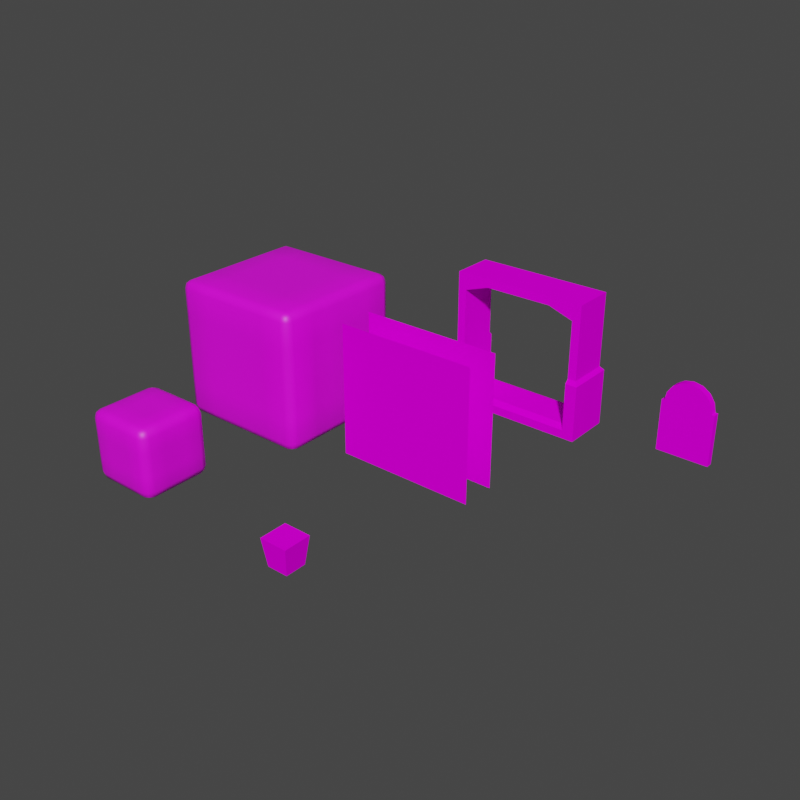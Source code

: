 # Source: C12L1_props.blend  (saved by Blender 3.5.10; exported with 4.5.12 LTS)
import bpy
from mathutils import Matrix  # noqa: F401  (used for matrix-valued properties, if any)

bpy.ops.wm.read_factory_settings(use_empty=True)
scene = bpy.context.scene
scene.name = 'Scene'

# ---- collections
col_collection = bpy.data.collections.new('Collection'); scene.collection.children.link(col_collection)

# ---- images (referenced by path relative to the original .blend; pixels are not part of the script)
import os
ASSET_DIR = os.environ.get("B2B_ASSET_DIR", "")  # directory of the original .blend (textures are referenced by path, not embedded)
HERE = os.path.dirname(os.path.abspath(__file__))  # packed textures are extracted next to this script under _unpacked/

def load_image(name, relpath, width, height, colorspace="sRGB"):
    """Load a texture the original file referenced (path relative to the .blend, or extracted next to this script)."""
    p = next((c for c in (os.path.join(HERE, relpath), os.path.join(ASSET_DIR, relpath)) if relpath and os.path.exists(c)), "")
    if p:
        img = bpy.data.images.load(p, check_existing=True)
        img.name = name
    else:  # same state as the original file: an image datablock whose file is absent (Cycles renders it pink)
        img = bpy.data.images.new(name, width, height)
        img.source = "FILE"
        img.filepath = "//" + (relpath or name)
    img.colorspace_settings.name = colorspace
    return img
img_tx_fleshgoop_png = load_image('tx_fleshGoop.png', 'tx_fleshGoop.png', 1024, 1024, 'sRGB')
img_basaltkit_2_png = load_image('basaltkit_2.png', 'BasaltKit/basaltkit_2.png', 1024, 1024, 'sRGB')
img_basaltkit_1_png = load_image('basaltkit_1.png', 'BasaltKit/basaltkit_1.png', 1024, 1024, 'sRGB')
img_basaltkit_2_png_001 = load_image('basaltkit_2.png.001', 'BasaltKit/basaltkit_2.png', 1024, 1024, 'sRGB')
img_tx_basaltfloor_png = load_image('tx_basaltfloor.png', 'tx_basaltfloor.png', 1024, 1024, 'sRGB')
img_slatekit_2_png = load_image('slateKit_2.png', 'SlateKit/slateKit_2.png', 1024, 1024, 'sRGB')
img_uv_gravestone_png = load_image('uv_gravestone.png', 'uv_gravestone.png', 1024, 1024, 'sRGB')

# ---- materials (node trees are filled in below, after node groups)
mat_material = bpy.data.materials.new('Material')
mat_material.alpha_threshold = 0.0
mat_material.use_transparent_shadow = False
mat_material.roughness = 0.5
mat_material.line_color = (0.0, 0.0, 0.0, 1.0)
mat_uv_basaltkit_2 = bpy.data.materials.new('uv_basaltkit_2')
mat_uv_basaltkit_2.use_transparent_shadow = False
mat_uv_basaltkit_1 = bpy.data.materials.new('uv_basaltkit_1')
mat_uv_basaltkit_1.use_transparent_shadow = False
mat_uv_basaltkit_2_001 = bpy.data.materials.new('uv_basaltkit_2.001')
mat_uv_basaltkit_2_001.use_transparent_shadow = False
mat_uv_flagstones_c12 = bpy.data.materials.new('uv_flagstones_c12')
mat_uv_flagstones_c12.use_transparent_shadow = False
mat_uv_slatekit_2 = bpy.data.materials.new('uv_slatekit_2')
mat_uv_slatekit_2.use_transparent_shadow = False
mat_uv_gravestone = bpy.data.materials.new('uv_gravestone')
mat_uv_gravestone.use_transparent_shadow = False

# ---- node groups
ng_auto_smooth = bpy.data.node_groups.new('Auto Smooth', 'GeometryNodeTree')
_s = ng_auto_smooth.interface.new_socket(name='Geometry', in_out='OUTPUT', socket_type='NodeSocketGeometry')
_s = ng_auto_smooth.interface.new_socket(name='Geometry', in_out='INPUT', socket_type='NodeSocketGeometry')
_s = ng_auto_smooth.interface.new_socket(name='Angle', in_out='INPUT', socket_type='NodeSocketFloat')
_s.subtype = 'ANGLE'
_s.min_value = 0.0
_s.max_value = 3.142
ng_auto_smooth.is_modifier = True
_N = ng_auto_smooth.nodes; _L = ng_auto_smooth.links
n0 = _N.new('NodeGroupOutput'); n0.name = 'Group Output'; n0.location = (480, -100)
n1 = _N.new('NodeGroupInput'); n1.name = 'Group Input'; n1.location = (-420, -300)
n2 = _N.new('NodeGroupInput'); n2.name = 'Group Input.001'; n2.location = (-60, -100)
n3 = _N.new('GeometryNodeSetShadeSmooth'); n3.name = 'Set Shade Smooth'; n3.location = (120, -100)
n3.domain = 'EDGE'
n4 = _N.new('GeometryNodeSetShadeSmooth'); n4.name = 'Set Shade Smooth.001'; n4.location = (300, -100)
n5 = _N.new('GeometryNodeInputMeshEdgeAngle'); n5.name = 'Edge Angle'; n5.location = (-420, -220)
n6 = _N.new('GeometryNodeInputEdgeSmooth'); n6.name = 'Is Edge Smooth'; n6.location = (-60, -160)
n7 = _N.new('GeometryNodeInputShadeSmooth'); n7.name = 'Is Face Smooth'; n7.location = (-240, -340)
n8 = _N.new('FunctionNodeBooleanMath'); n8.name = 'Boolean Math'; n8.location = (-60, -220)
n9 = _N.new('FunctionNodeCompare'); n9.name = 'Compare'; n9.location = (-240, -180)
n9.operation = 'LESS_EQUAL'
_L.new(n5.outputs[0], n9.inputs[0])
_L.new(n4.outputs[0], n0.inputs[0])
_L.new(n1.outputs[1], n9.inputs[1])
_L.new(n9.outputs[0], n8.inputs[0])
_L.new(n7.outputs[0], n8.inputs[1])
_L.new(n2.outputs[0], n3.inputs[0])
_L.new(n6.outputs[0], n3.inputs[1])
_L.new(n3.outputs[0], n4.inputs[0])
_L.new(n8.outputs[0], n3.inputs[2])
n0.is_active_output = True

# ---- material node trees
mat_material.use_nodes = True; mat_material.node_tree.nodes.clear()
_N = mat_material.node_tree.nodes; _L = mat_material.node_tree.links
n0 = _N.new('ShaderNodeOutputMaterial'); n0.name = 'Material Output'; n0.location = (300, 300)
n1 = _N.new('ShaderNodeBsdfPrincipled'); n1.name = 'Principled BSDF'; n1.location = (10, 300)
n1.distribution = 'GGX'
n1.subsurface_method = 'RANDOM_WALK_SKIN'
n1.inputs[3].default_value = 1.45
n1.inputs[27].default_value = (0.0, 0.0, 0.0, 1.0)
n1.inputs[28].default_value = 1.0
n2 = _N.new('ShaderNodeTexImage'); n2.name = 'Image Texture'; n2.location = (-348, 187)
n2.image = img_tx_fleshgoop_png
_L.new(n1.outputs[0], n0.inputs[0])
_L.new(n2.outputs[0], n1.inputs[0])
n0.is_active_output = True
mat_uv_basaltkit_2.use_nodes = True; mat_uv_basaltkit_2.node_tree.nodes.clear()
_N = mat_uv_basaltkit_2.node_tree.nodes; _L = mat_uv_basaltkit_2.node_tree.links
n0 = _N.new('ShaderNodeBsdfPrincipled'); n0.name = 'Principled BSDF'; n0.location = (29, 300)
n0.distribution = 'GGX'
n0.subsurface_method = 'RANDOM_WALK_SKIN'
n0.inputs[3].default_value = 1.45
n0.inputs[13].default_value = 0.0
n0.inputs[27].default_value = (0.0, 0.0, 0.0, 1.0)
n0.inputs[28].default_value = 1.0
n1 = _N.new('ShaderNodeOutputMaterial'); n1.name = 'Material Output'; n1.location = (319, 300)
n2 = _N.new('ShaderNodeTexImage'); n2.name = 'Image Texture'; n2.location = (-503, 91)
n2.image = img_basaltkit_2_png
_L.new(n0.outputs[0], n1.inputs[0])
_L.new(n2.outputs[0], n0.inputs[0])
n1.is_active_output = True
mat_uv_basaltkit_1.use_nodes = True; mat_uv_basaltkit_1.node_tree.nodes.clear()
_N = mat_uv_basaltkit_1.node_tree.nodes; _L = mat_uv_basaltkit_1.node_tree.links
n0 = _N.new('ShaderNodeBsdfPrincipled'); n0.name = 'Principled BSDF'; n0.location = (29, 300)
n0.distribution = 'GGX'
n0.subsurface_method = 'RANDOM_WALK_SKIN'
n0.inputs[3].default_value = 1.45
n0.inputs[13].default_value = 0.0
n0.inputs[27].default_value = (0.0, 0.0, 0.0, 1.0)
n0.inputs[28].default_value = 1.0
n1 = _N.new('ShaderNodeOutputMaterial'); n1.name = 'Material Output'; n1.location = (319, 300)
n2 = _N.new('ShaderNodeTexImage'); n2.name = 'Image Texture'; n2.location = (-503, 91)
n2.image = img_basaltkit_1_png
_L.new(n0.outputs[0], n1.inputs[0])
_L.new(n2.outputs[0], n0.inputs[0])
n1.is_active_output = True
mat_uv_basaltkit_2_001.use_nodes = True; mat_uv_basaltkit_2_001.node_tree.nodes.clear()
_N = mat_uv_basaltkit_2_001.node_tree.nodes; _L = mat_uv_basaltkit_2_001.node_tree.links
n0 = _N.new('ShaderNodeBsdfPrincipled'); n0.name = 'Principled BSDF'; n0.location = (29, 300)
n0.distribution = 'GGX'
n0.subsurface_method = 'RANDOM_WALK_SKIN'
n0.inputs[3].default_value = 1.45
n0.inputs[13].default_value = 0.0
n0.inputs[27].default_value = (0.0, 0.0, 0.0, 1.0)
n0.inputs[28].default_value = 1.0
n1 = _N.new('ShaderNodeOutputMaterial'); n1.name = 'Material Output'; n1.location = (319, 300)
n2 = _N.new('ShaderNodeTexImage'); n2.name = 'Image Texture'; n2.location = (-503, 91)
n2.image = img_basaltkit_2_png_001
_L.new(n0.outputs[0], n1.inputs[0])
_L.new(n2.outputs[0], n0.inputs[0])
n1.is_active_output = True
mat_uv_flagstones_c12.use_nodes = True; mat_uv_flagstones_c12.node_tree.nodes.clear()
_N = mat_uv_flagstones_c12.node_tree.nodes; _L = mat_uv_flagstones_c12.node_tree.links
n0 = _N.new('ShaderNodeBsdfPrincipled'); n0.name = 'Principled BSDF'; n0.location = (29, 300)
n0.distribution = 'GGX'
n0.subsurface_method = 'RANDOM_WALK_SKIN'
n0.inputs[3].default_value = 1.45
n0.inputs[13].default_value = 0.0
n0.inputs[27].default_value = (0.0, 0.0, 0.0, 1.0)
n0.inputs[28].default_value = 1.0
n1 = _N.new('ShaderNodeOutputMaterial'); n1.name = 'Material Output'; n1.location = (319, 300)
n2 = _N.new('ShaderNodeTexImage'); n2.name = 'Image Texture'; n2.location = (-503, 91)
n2.image = img_tx_basaltfloor_png
_L.new(n0.outputs[0], n1.inputs[0])
_L.new(n2.outputs[0], n0.inputs[0])
n1.is_active_output = True
mat_uv_slatekit_2.use_nodes = True; mat_uv_slatekit_2.node_tree.nodes.clear()
_N = mat_uv_slatekit_2.node_tree.nodes; _L = mat_uv_slatekit_2.node_tree.links
n0 = _N.new('ShaderNodeBsdfPrincipled'); n0.name = 'Principled BSDF'; n0.location = (29, 300)
n0.distribution = 'GGX'
n0.subsurface_method = 'RANDOM_WALK_SKIN'
n0.inputs[3].default_value = 1.45
n0.inputs[13].default_value = 0.0
n0.inputs[27].default_value = (0.0, 0.0, 0.0, 1.0)
n0.inputs[28].default_value = 1.0
n1 = _N.new('ShaderNodeOutputMaterial'); n1.name = 'Material Output'; n1.location = (319, 300)
n2 = _N.new('ShaderNodeTexImage'); n2.name = 'Image Texture'; n2.location = (-503, 91)
n2.image = img_slatekit_2_png
_L.new(n0.outputs[0], n1.inputs[0])
_L.new(n2.outputs[0], n0.inputs[0])
n1.is_active_output = True
mat_uv_gravestone.use_nodes = True; mat_uv_gravestone.node_tree.nodes.clear()
_N = mat_uv_gravestone.node_tree.nodes; _L = mat_uv_gravestone.node_tree.links
n0 = _N.new('ShaderNodeBsdfPrincipled'); n0.name = 'Principled BSDF'; n0.location = (10, 300)
n0.distribution = 'GGX'
n0.subsurface_method = 'RANDOM_WALK_SKIN'
n0.inputs[3].default_value = 1.45
n0.inputs[13].default_value = 0.0
n0.inputs[27].default_value = (0.0, 0.0, 0.0, 1.0)
n0.inputs[28].default_value = 1.0
n1 = _N.new('ShaderNodeOutputMaterial'); n1.name = 'Material Output'; n1.location = (300, 300)
n2 = _N.new('ShaderNodeTexImage'); n2.name = 'Image Texture'; n2.location = (-362, 200)
n2.image = img_uv_gravestone_png
_L.new(n0.outputs[0], n1.inputs[0])
_L.new(n2.outputs[0], n0.inputs[0])
n1.is_active_output = True

# ---- world
world_world = bpy.data.worlds.new('World'); scene.world = world_world
world_world.use_nodes = True; world_world.node_tree.nodes.clear()
_N = world_world.node_tree.nodes; _L = world_world.node_tree.links
n0 = _N.new('ShaderNodeOutputWorld'); n0.name = 'World Output'; n0.location = (300, 300)
n1 = _N.new('ShaderNodeBackground'); n1.name = 'Background'; n1.location = (10, 300)
n1.inputs[0].default_value = (0.05088, 0.05088, 0.05088, 1.0)
_L.new(n1.outputs[0], n0.inputs[0])
n0.is_active_output = True
world_world.color = (0.05088, 0.05088, 0.05088)
world_world.use_sun_shadow = False
world_world.sun_shadow_jitter_overblur = 0.0

# ---- meshes
me_cube = bpy.data.meshes.new('Cube')
me_cube.from_pydata([(1.0, 1.0, 1.0), (1.0, 1.0, -1.0), (1.0, -1.0, 1.0), (1.0, -1.0, -1.0), (-1.0, 1.0, 1.0), (-1.0, 1.0, -1.0), (-1.0, -1.0, 1.0), (-1.0, -1.0, -1.0), (-1.0, 0.3333, -1.0), (-1.0, -0.3333, -1.0), (0.3333, 1.0, -1.0), (-0.3333, 1.0, -1.0), (1.0, 1.0, 0.3333), (1.0, 1.0, -0.3333), (-1.0, -1.0, -0.3333), (-1.0, -1.0, 0.3333), (1.0, -1.0, 0.3333), (1.0, -1.0, -0.3333), (-1.0, 1.0, 0.3333), (-1.0, 1.0, -0.3333), (0.3333, -1.0, 1.0), (-0.3333, -1.0, 1.0), (1.0, 0.3333, 1.0), (1.0, -0.3333, 1.0), (-0.3333, -1.0, -1.0), (0.3333, -1.0, -1.0), (-1.0, -0.3333, 1.0), (-1.0, 0.3333, 1.0), (-0.3333, 1.0, 1.0), (0.3333, 1.0, 1.0), (1.0, -0.3333, -1.0), (1.0, 0.3333, -1.0), (-0.3333, 1.0, -0.3333), (0.3333, 1.0, -0.3333), (-0.3333, 1.0, 0.3333), (0.3333, 1.0, 0.3333), (1.0, 0.3333, -0.3333), (1.0, -0.3333, -0.3333), (1.0, 0.3333, 0.3333), (1.0, -0.3333, 0.3333), (-0.3333, 0.3333, -1.0), (-0.3333, -0.3333, -1.0), (0.3333, 0.3333, -1.0), (0.3333, -0.3333, -1.0), (-1.0, -0.3333, -0.3333), (-1.0, 0.3333, -0.3333), (-1.0, -0.3333, 0.3333), (-1.0, 0.3333, 0.3333), (0.3333, -1.0, -0.3333), (-0.3333, -1.0, -0.3333), (0.3333, -1.0, 0.3333), (-0.3333, -1.0, 0.3333), (0.3333, 0.3333, 1.0), (0.3333, -0.3333, 1.0), (-0.3333, 0.3333, 1.0), (-0.3333, -0.3333, 1.0)], [], [(55, 26, 6, 21), (51, 21, 6, 15), (47, 27, 4, 18), (43, 30, 3, 25), (39, 23, 2, 16), (35, 29, 0, 12), (10, 33, 13, 1), (33, 35, 12, 13), (5, 19, 32, 11), (11, 32, 33, 10), (19, 18, 34, 32), (32, 34, 35, 33), (18, 4, 28, 34), (34, 28, 29, 35), (30, 37, 17, 3), (37, 39, 16, 17), (1, 13, 36, 31), (31, 36, 37, 30), (13, 12, 38, 36), (36, 38, 39, 37), (12, 0, 22, 38), (38, 22, 23, 39), (9, 41, 24, 7), (41, 43, 25, 24), (5, 11, 40, 8), (8, 40, 41, 9), (11, 10, 42, 40), (40, 42, 43, 41), (10, 1, 31, 42), (42, 31, 30, 43), (8, 45, 19, 5), (45, 47, 18, 19), (7, 14, 44, 9), (9, 44, 45, 8), (14, 15, 46, 44), (44, 46, 47, 45), (15, 6, 26, 46), (46, 26, 27, 47), (24, 49, 14, 7), (49, 51, 15, 14), (3, 17, 48, 25), (25, 48, 49, 24), (17, 16, 50, 48), (48, 50, 51, 49), (16, 2, 20, 50), (50, 20, 21, 51), (23, 53, 20, 2), (53, 55, 21, 20), (0, 29, 52, 22), (22, 52, 53, 23), (29, 28, 54, 52), (52, 54, 55, 53), (28, 4, 27, 54), (54, 27, 26, 55)])
me_cube.polygons.foreach_set('use_smooth', [True] * 54)
_uv = me_cube.uv_layers.new(name='UVMap')
_uv.uv.foreach_set('vector', [0.4278, 0.9314, 0.5706, 1.05, 0.3987, 1.18, 0.2511, 0.9944, 0.04219, 0.9515, 0.2511, 0.9944, 0.3987, 1.18, 0.1207, 1.158, 0.814, 0.9166, 0.6675, 0.9105, 0.6994, 0.8021, 0.8078, 0.77, 0.4827, 0.02009, 0.3087, 0.1646, 0.06159, 0.1658, 0.2774, -0.05283, 0.2676, 0.5277, 0.3077, 0.6583, 0.2166, 0.6968, 0.1385, 0.5925, 0.6298, 0.5732, 0.5625, 0.6653, 0.4978, 0.6007, 0.5268, 0.5215, 0.7115, 0.3114, 0.6868, 0.4532, 0.5551, 0.4104, 0.5935, 0.3193, 0.6868, 0.4532, 0.6298, 0.5732, 0.5268, 0.5215, 0.5551, 0.4104, 1.077, 0.5009, 0.9472, 0.673, 0.8285, 0.5302, 0.8913, 0.3534, 0.8913, 0.3534, 0.8285, 0.5302, 0.6868, 0.4532, 0.7115, 0.3114, 0.9472, 0.673, 0.8078, 0.77, 0.7327, 0.6539, 0.8285, 0.5302, 0.8285, 0.5302, 0.7327, 0.6539, 0.6298, 0.5732, 0.6868, 0.4532, 0.8078, 0.77, 0.6994, 0.8021, 0.6396, 0.7423, 0.7327, 0.6539, 0.7327, 0.6539, 0.6396, 0.7423, 0.5625, 0.6653, 0.6298, 0.5732, 0.3087, 0.1646, 0.2521, 0.3555, 0.06132, 0.4126, 0.06159, 0.1658, 0.2521, 0.3555, 0.2676, 0.5277, 0.1385, 0.5925, 0.06132, 0.4126, 0.5935, 0.3193, 0.5551, 0.4104, 0.4243, 0.3706, 0.489, 0.2414, 0.489, 0.2414, 0.4243, 0.3706, 0.2521, 0.3555, 0.3087, 0.1646, 0.5551, 0.4104, 0.5268, 0.5215, 0.4053, 0.5083, 0.4243, 0.3706, 0.4243, 0.3706, 0.4053, 0.5083, 0.2676, 0.5277, 0.2521, 0.3555, 0.5268, 0.5215, 0.4978, 0.6007, 0.4187, 0.6298, 0.4053, 0.5083, 0.4053, 0.5083, 0.4187, 0.6298, 0.3077, 0.6583, 0.2676, 0.5277, 0.9634, -0.0565, 0.7079, -0.02609, 0.538, -0.2196, 0.8355, -0.3598, 0.7079, -0.02609, 0.4827, 0.02009, 0.2774, -0.05283, 0.538, -0.2196, 1.077, 0.5009, 0.8913, 0.3534, 0.848, 0.1443, 1.055, 0.2227, 1.055, 0.2227, 0.848, 0.1443, 0.7079, -0.02609, 0.9634, -0.0565, 0.8913, 0.3534, 0.7115, 0.3114, 0.6411, 0.1525, 0.848, 0.1443, 0.848, 0.1443, 0.6411, 0.1525, 0.4827, 0.02009, 0.7079, -0.02609, 0.7115, 0.3114, 0.5935, 0.3193, 0.489, 0.2414, 0.6411, 0.1525, 0.6411, 0.1525, 0.489, 0.2414, 0.3087, 0.1646, 0.4827, 0.02009, 1.118, 0.7579, 0.9787, 0.8587, 0.9472, 0.673, 1.077, 0.5009, 0.9787, 0.8587, 0.814, 0.9166, 0.8078, 0.77, 0.9472, 0.673, 1.053, 1.156, 0.8637, 1.185, 0.9356, 1.038, 1.083, 0.9662, 1.083, 0.9662, 0.9356, 1.038, 0.9787, 0.8587, 1.118, 0.7579, 0.8637, 1.185, 0.6555, 1.221, 0.7562, 1.081, 0.9356, 1.038, 0.9356, 1.038, 0.7562, 1.081, 0.814, 0.9166, 0.9787, 0.8587, 0.6555, 1.221, 0.3987, 1.18, 0.5706, 1.05, 0.7562, 1.081, 0.7562, 1.081, 0.5706, 1.05, 0.6675, 0.9105, 0.814, 0.9166, -0.3212, 0.6427, -0.1283, 0.8119, -0.1577, 1.067, -0.4603, 0.9396, -0.1283, 0.8119, 0.04219, 0.9515, 0.1207, 1.158, -0.1577, 1.067, 0.06159, 0.1658, 0.06132, 0.4126, -0.08264, 0.5868, -0.156, 0.3822, -0.156, 0.3822, -0.08264, 0.5868, -0.1283, 0.8119, -0.3212, 0.6427, 0.06132, 0.4126, 0.1385, 0.5925, 0.05008, 0.7447, -0.08264, 0.5868, -0.08264, 0.5868, 0.05008, 0.7447, 0.04219, 0.9515, -0.1283, 0.8119, 0.1385, 0.5925, 0.2166, 0.6968, 0.209, 0.8147, 0.05008, 0.7447, 0.05008, 0.7447, 0.209, 0.8147, 0.2511, 0.9944, 0.04219, 0.9515, 0.3077, 0.6583, 0.3506, 0.7898, 0.209, 0.8147, 0.2166, 0.6968, 0.3506, 0.7898, 0.4278, 0.9314, 0.2511, 0.9944, 0.209, 0.8147, 0.4978, 0.6007, 0.5625, 0.6653, 0.4705, 0.7327, 0.4187, 0.6298, 0.4187, 0.6298, 0.4705, 0.7327, 0.3506, 0.7898, 0.3077, 0.6583, 0.5625, 0.6653, 0.6396, 0.7423, 0.5513, 0.8354, 0.4705, 0.7327, 0.4705, 0.7327, 0.5513, 0.8354, 0.4278, 0.9314, 0.3506, 0.7898, 0.6396, 0.7423, 0.6994, 0.8021, 0.6675, 0.9105, 0.5513, 0.8354, 0.5513, 0.8354, 0.6675, 0.9105, 0.5706, 1.05, 0.4278, 0.9314])
_ca = me_cube.color_attributes.new('Attribute', 'BYTE_COLOR', 'CORNER')
_ca.data.foreach_set('color', [1.0, 0.2232, 0.0, 1.0, 1.0, 0.09531, 0.0, 1.0, 1.0, 0.05286, 0.0, 1.0, 1.0, 0.15, 0.0, 1.0, 1.0, 0.3372, 0.0, 1.0, 1.0, 0.15, 0.0, 1.0, 1.0, 0.05286, 0.0, 1.0, 1.0, 0.2195, 0.0, 1.0, 1.0, 0.1981, 0.0, 1.0, 1.0, 0.1529, 0.0, 1.0, 1.0, 0.2232, 0.0, 1.0, 1.0, 0.1845, 0.0, 1.0, 1.0, 0.4621, 0.0, 1.0, 1.0, 0.402, 0.0, 1.0, 1.0, 1.0, 0.0, 1.0, 1.0, 1.0, 0.0, 1.0, 1.0, 0.5711, 0.0, 1.0, 1.0, 0.6654, 0.0, 1.0, 1.0, 0.5271, 0.0, 1.0, 1.0, 0.6654, 0.0, 1.0, 1.0, 0.3185, 0.0, 1.0, 1.0, 0.6724, 0.0, 1.0, 1.0, 1.0, 0.0, 1.0, 1.0, 0.402, 0.0, 1.0, 1.0, 0.01444, 0.0, 1.0, 1.0, 0.1095, 0.0, 1.0, 1.0, 0.09084, 0.0, 1.0, 1.0, 0.0, 0.0, 1.0, 1.0, 0.1095, 0.0, 1.0, 1.0, 0.3185, 0.0, 1.0, 1.0, 0.402, 0.0, 1.0, 1.0, 0.09084, 0.0, 1.0, 1.0, 0.1195, 0.0, 1.0, 1.0, 0.15, 0.0, 1.0, 1.0, 0.1274, 0.0, 1.0, 1.0, 0.05286, 0.0, 1.0, 1.0, 0.05286, 0.0, 1.0, 1.0, 0.1274, 0.0, 1.0, 1.0, 0.1095, 0.0, 1.0, 1.0, 0.01444, 0.0, 1.0, 1.0, 0.15, 0.0, 1.0, 1.0, 0.1845, 0.0, 1.0, 1.0, 0.2462, 0.0, 1.0, 1.0, 0.1274, 0.0, 1.0, 1.0, 0.1274, 0.0, 1.0, 1.0, 0.2462, 0.0, 1.0, 1.0, 0.3185, 0.0, 1.0, 1.0, 0.1095, 0.0, 1.0, 1.0, 0.1845, 0.0, 1.0, 1.0, 0.2232, 0.0, 1.0, 1.0, 0.4125, 0.0, 1.0, 1.0, 0.2462, 0.0, 1.0, 1.0, 0.2462, 0.0, 1.0, 1.0, 0.4125, 0.0, 1.0, 1.0, 0.6724, 0.0, 1.0, 1.0, 0.3185, 0.0, 1.0, 1.0, 0.402, 0.0, 1.0, 1.0, 0.4851, 0.0, 1.0, 1.0, 0.8228, 0.0, 1.0, 1.0, 1.0, 0.0, 1.0, 1.0, 0.4851, 0.0, 1.0, 1.0, 0.5711, 0.0, 1.0, 1.0, 0.6654, 0.0, 1.0, 1.0, 0.8228, 0.0, 1.0, 1.0, 0.0, 0.0, 1.0, 1.0, 0.09084, 0.0, 1.0, 1.0, 0.2423, 0.0, 1.0, 1.0, 0.09084, 0.0, 1.0, 1.0, 0.09084, 0.0, 1.0, 1.0, 0.2423, 0.0, 1.0, 1.0, 0.4851, 0.0, 1.0, 1.0, 0.402, 0.0, 1.0, 1.0, 0.09084, 0.0, 1.0, 1.0, 0.402, 0.0, 1.0, 1.0, 0.4793, 0.0, 1.0, 1.0, 0.2423, 0.0, 1.0, 1.0, 0.2423, 0.0, 1.0, 1.0, 0.4793, 0.0, 1.0, 1.0, 0.5711, 0.0, 1.0, 1.0, 0.4851, 0.0, 1.0, 1.0, 0.402, 0.0, 1.0, 1.0, 1.0, 0.0, 1.0, 1.0, 0.8228, 0.0, 1.0, 1.0, 0.4793, 0.0, 1.0, 1.0, 0.4793, 0.0, 1.0, 1.0, 0.8228, 0.0, 1.0, 1.0, 0.6654, 0.0, 1.0, 1.0, 0.5711, 0.0, 1.0, 1.0, 0.5972, 0.0, 1.0, 1.0, 0.5271, 0.0, 1.0, 1.0, 1.0, 0.0, 1.0, 1.0, 1.0, 0.0, 1.0, 1.0, 0.5271, 0.0, 1.0, 1.0, 0.4621, 0.0, 1.0, 1.0, 1.0, 0.0, 1.0, 1.0, 1.0, 0.0, 1.0, 1.0, 0.1195, 0.0, 1.0, 1.0, 0.05286, 0.0, 1.0, 1.0, 0.2159, 0.0, 1.0, 1.0, 0.305, 0.0, 1.0, 1.0, 0.305, 0.0, 1.0, 1.0, 0.2159, 0.0, 1.0, 1.0, 0.5271, 0.0, 1.0, 1.0, 0.5972, 0.0, 1.0, 1.0, 0.05286, 0.0, 1.0, 1.0, 0.01444, 0.0, 1.0, 1.0, 0.1441, 0.0, 1.0, 1.0, 0.2159, 0.0, 1.0, 1.0, 0.2159, 0.0, 1.0, 1.0, 0.1441, 0.0, 1.0, 1.0, 0.4621, 0.0, 1.0, 1.0, 0.5271, 0.0, 1.0, 1.0, 0.01444, 0.0, 1.0, 1.0, 0.0, 0.0, 1.0, 1.0, 0.09084, 0.0, 1.0, 1.0, 0.1441, 0.0, 1.0, 1.0, 0.1441, 0.0, 1.0, 1.0, 0.09084, 0.0, 1.0, 1.0, 0.402, 0.0, 1.0, 1.0, 0.4621, 0.0, 1.0, 1.0, 0.305, 0.0, 1.0, 1.0, 0.2462, 0.0, 1.0, 1.0, 0.15, 0.0, 1.0, 1.0, 0.1195, 0.0, 1.0, 1.0, 0.2462, 0.0, 1.0, 1.0, 0.1981, 0.0, 1.0, 1.0, 0.1845, 0.0, 1.0, 1.0, 0.15, 0.0, 1.0, 1.0, 1.0, 0.0, 1.0, 1.0, 0.5271, 0.0, 1.0, 1.0, 0.3712, 0.0, 1.0, 1.0, 0.5972, 0.0, 1.0, 1.0, 0.5972, 0.0, 1.0, 1.0, 0.3712, 0.0, 1.0, 1.0, 0.2462, 0.0, 1.0, 1.0, 0.305, 0.0, 1.0, 1.0, 0.5271, 0.0, 1.0, 1.0, 0.2195, 0.0, 1.0, 1.0, 0.2086, 0.0, 1.0, 1.0, 0.3712, 0.0, 1.0, 1.0, 0.3712, 0.0, 1.0, 1.0, 0.2086, 0.0, 1.0, 1.0, 0.1981, 0.0, 1.0, 1.0, 0.2462, 0.0, 1.0, 1.0, 0.2195, 0.0, 1.0, 1.0, 0.05286, 0.0, 1.0, 1.0, 0.09531, 0.0, 1.0, 1.0, 0.2086, 0.0, 1.0, 1.0, 0.2086, 0.0, 1.0, 1.0, 0.09531, 0.0, 1.0, 1.0, 0.1529, 0.0, 1.0, 1.0, 0.1981, 0.0, 1.0, 1.0, 1.0, 0.0, 1.0, 1.0, 0.6172, 0.0, 1.0, 1.0, 0.5271, 0.0, 1.0, 1.0, 1.0, 0.0, 1.0, 1.0, 0.6172, 0.0, 1.0, 1.0, 0.3372, 0.0, 1.0, 1.0, 0.2195, 0.0, 1.0, 1.0, 0.5271, 0.0, 1.0, 1.0, 1.0, 0.0, 1.0, 1.0, 0.8228, 0.0, 1.0, 1.0, 0.7157, 0.0, 1.0, 1.0, 1.0, 0.0, 1.0, 1.0, 1.0, 0.0, 1.0, 1.0, 0.7157, 0.0, 1.0, 1.0, 0.6172, 0.0, 1.0, 1.0, 1.0, 0.0, 1.0, 1.0, 0.8228, 0.0, 1.0, 1.0, 0.6654, 0.0, 1.0, 1.0, 0.4851, 0.0, 1.0, 1.0, 0.7157, 0.0, 1.0, 1.0, 0.7157, 0.0, 1.0, 1.0, 0.4851, 0.0, 1.0, 1.0, 0.3372, 0.0, 1.0, 1.0, 0.6172, 0.0, 1.0, 1.0, 0.6654, 0.0, 1.0, 1.0, 0.5271, 0.0, 1.0, 1.0, 0.305, 0.0, 1.0, 1.0, 0.4851, 0.0, 1.0, 1.0, 0.4851, 0.0, 1.0, 1.0, 0.305, 0.0, 1.0, 1.0, 0.15, 0.0, 1.0, 1.0, 0.3372, 0.0, 1.0, 1.0, 0.6654, 0.0, 1.0, 1.0, 0.4125, 0.0, 1.0, 1.0, 0.305, 0.0, 1.0, 1.0, 0.5271, 0.0, 1.0, 1.0, 0.4125, 0.0, 1.0, 1.0, 0.2232, 0.0, 1.0, 1.0, 0.15, 0.0, 1.0, 1.0, 0.305, 0.0, 1.0, 1.0, 1.0, 0.0, 1.0, 1.0, 0.6724, 0.0, 1.0, 1.0, 0.5333, 0.0, 1.0, 1.0, 0.8228, 0.0, 1.0, 1.0, 0.8228, 0.0, 1.0, 1.0, 0.5333, 0.0, 1.0, 1.0, 0.4125, 0.0, 1.0, 1.0, 0.6654, 0.0, 1.0, 1.0, 0.6724, 0.0, 1.0, 1.0, 0.4125, 0.0, 1.0, 1.0, 0.3095, 0.0, 1.0, 1.0, 0.5333, 0.0, 1.0, 1.0, 0.5333, 0.0, 1.0, 1.0, 0.3095, 0.0, 1.0, 1.0, 0.2232, 0.0, 1.0, 1.0, 0.4125, 0.0, 1.0, 1.0, 0.4125, 0.0, 1.0, 1.0, 0.2232, 0.0, 1.0, 1.0, 0.1529, 0.0, 1.0, 1.0, 0.3095, 0.0, 1.0, 1.0, 0.3095, 0.0, 1.0, 1.0, 0.1529, 0.0, 1.0, 1.0, 0.09531, 0.0, 1.0, 1.0, 0.2232, 0.0, 1.0])
me_cube.materials.append(mat_material)
me_cube.use_mirror_vertex_groups = False
me_cube.update()
me_cube_001 = bpy.data.meshes.new('Cube.001')
me_cube_001.from_pydata([(2.0, 2.0, 2.0), (2.0, 2.0, -2.0), (2.0, -2.0, 2.0), (2.0, -2.0, -2.0), (-2.0, 2.0, 2.0), (-2.0, 2.0, -2.0), (-2.0, -2.0, 2.0), (-2.0, -2.0, -2.0), (-2.0, 0.0, -2.0), (0.0, 2.0, -2.0), (2.0, 2.0, 0.0), (-2.0, -2.0, 0.0), (2.0, -2.0, 0.0), (-2.0, 2.0, 0.0), (0.0, -2.0, 2.0), (2.0, 0.0, 2.0), (0.0, -2.0, -2.0), (-2.0, 0.0, 2.0), (0.0, 2.0, 2.0), (2.0, 0.0, -2.0), (0.0, 2.0, 0.0), (2.0, 0.0, 0.0), (0.0, 0.0, -2.0), (-2.0, 0.0, 0.0), (0.0, -2.0, 0.0), (0.0, 0.0, 2.0), (-2.0, -1.0, -2.0), (-1.0, 2.0, -2.0), (2.0, 2.0, -1.0), (-2.0, -2.0, 1.0), (2.0, -2.0, -1.0), (-2.0, 2.0, -1.0), (-1.0, -2.0, 2.0), (2.0, -1.0, 2.0), (1.0, -2.0, -2.0), (-2.0, 1.0, 2.0), (1.0, 2.0, 2.0), (2.0, 1.0, -2.0), (-2.0, 1.0, -2.0), (1.0, 2.0, -2.0), (2.0, 2.0, 1.0), (-2.0, -2.0, -1.0), (2.0, -2.0, 1.0), (-2.0, 2.0, 1.0), (1.0, -2.0, 2.0), (2.0, 1.0, 2.0), (-1.0, -2.0, -2.0), (-2.0, -1.0, 2.0), (-1.0, 2.0, 2.0), (2.0, -1.0, -2.0), (1.0, 2.0, 0.0), (-1.0, 2.0, 0.0), (0.0, 2.0, -1.0), (0.0, 2.0, 1.0), (2.0, -1.0, 0.0), (2.0, 1.0, 0.0), (2.0, 0.0, -1.0), (2.0, 0.0, 1.0), (0.0, -1.0, -2.0), (0.0, 1.0, -2.0), (-1.0, 0.0, -2.0), (1.0, 0.0, -2.0), (-2.0, 1.0, 0.0), (-2.0, -1.0, 0.0), (-2.0, 0.0, -1.0), (-2.0, 0.0, 1.0), (-1.0, -2.0, 0.0), (1.0, -2.0, 0.0), (0.0, -2.0, -1.0), (0.0, -2.0, 1.0), (0.0, -1.0, 2.0), (0.0, 1.0, 2.0), (1.0, 0.0, 2.0), (-1.0, 0.0, 2.0), (-1.0, 1.0, 2.0), (1.0, 1.0, 2.0), (1.0, -1.0, 2.0), (1.0, -2.0, 1.0), (1.0, -2.0, -1.0), (-1.0, -2.0, -1.0), (-2.0, -1.0, 1.0), (-2.0, -1.0, -1.0), (-2.0, 1.0, -1.0), (1.0, 1.0, -2.0), (-1.0, 1.0, -2.0), (-1.0, -1.0, -2.0), (2.0, 1.0, 1.0), (2.0, 1.0, -1.0), (2.0, -1.0, -1.0), (-1.0, 2.0, 1.0), (-1.0, 2.0, -1.0), (1.0, 2.0, -1.0), (1.0, 2.0, 1.0), (2.0, -1.0, 1.0), (1.0, -1.0, -2.0), (-2.0, 1.0, 1.0), (-1.0, -2.0, 1.0), (-1.0, -1.0, 2.0)], [], [(97, 47, 6, 32), (96, 32, 6, 29), (95, 35, 4, 43), (94, 49, 3, 34), (93, 33, 2, 42), (92, 36, 0, 40), (91, 50, 10, 28), (90, 51, 20, 52), (89, 48, 18, 53), (88, 54, 12, 30), (87, 55, 21, 56), (86, 45, 15, 57), (85, 58, 16, 46), (84, 59, 22, 60), (83, 37, 19, 61), (82, 62, 13, 31), (81, 63, 23, 64), (80, 47, 17, 65), (79, 66, 11, 41), (78, 67, 24, 68), (77, 44, 14, 69), (76, 70, 14, 44), (75, 71, 25, 72), (74, 35, 17, 73), (71, 74, 73, 25), (18, 48, 74, 71), (48, 4, 35, 74), (45, 75, 72, 15), (0, 36, 75, 45), (36, 18, 71, 75), (33, 76, 44, 2), (15, 72, 76, 33), (72, 25, 70, 76), (67, 77, 69, 24), (12, 42, 77, 67), (42, 2, 44, 77), (34, 78, 68, 16), (3, 30, 78, 34), (30, 12, 67, 78), (46, 79, 41, 7), (16, 68, 79, 46), (68, 24, 66, 79), (63, 80, 65, 23), (11, 29, 80, 63), (29, 6, 47, 80), (26, 81, 64, 8), (7, 41, 81, 26), (41, 11, 63, 81), (38, 82, 31, 5), (8, 64, 82, 38), (64, 23, 62, 82), (59, 83, 61, 22), (9, 39, 83, 59), (39, 1, 37, 83), (38, 84, 60, 8), (5, 27, 84, 38), (27, 9, 59, 84), (26, 85, 46, 7), (8, 60, 85, 26), (60, 22, 58, 85), (55, 86, 57, 21), (10, 40, 86, 55), (40, 0, 45, 86), (37, 87, 56, 19), (1, 28, 87, 37), (28, 10, 55, 87), (49, 88, 30, 3), (19, 56, 88, 49), (56, 21, 54, 88), (51, 89, 53, 20), (13, 43, 89, 51), (43, 4, 48, 89), (27, 90, 52, 9), (5, 31, 90, 27), (31, 13, 51, 90), (39, 91, 28, 1), (9, 52, 91, 39), (52, 20, 50, 91), (50, 92, 40, 10), (20, 53, 92, 50), (53, 18, 36, 92), (54, 93, 42, 12), (21, 57, 93, 54), (57, 15, 33, 93), (58, 94, 34, 16), (22, 61, 94, 58), (61, 19, 49, 94), (62, 95, 43, 13), (23, 65, 95, 62), (65, 17, 35, 95), (66, 96, 29, 11), (24, 69, 96, 66), (69, 14, 32, 96), (70, 97, 32, 14), (25, 73, 97, 70), (73, 17, 47, 97)])
me_cube_001.polygons.foreach_set('use_smooth', [True] * 96)
_uv = me_cube_001.uv_layers.new(name='UVMap')
_uv.uv.foreach_set('vector', [0.9548, 0.5031, 1.087, 0.3503, 1.233, 0.534, 1.031, 0.6925, 1.026, 0.9246, 1.031, 0.6925, 1.233, 0.534, 1.254, 0.8298, 0.82, 0.03218, 0.8106, 0.1626, 0.7145, 0.1377, 0.6896, 0.0416, -0.3211, 0.5533, -0.132, 0.7147, -0.1344, 0.9864, -0.3931, 0.7862, 0.422, 0.7186, 0.5384, 0.6755, 0.5739, 0.7596, 0.4864, 0.8299, 0.4315, 0.2826, 0.5122, 0.34, 0.4561, 0.3961, 0.3875, 0.3709, 0.2099, 0.1894, 0.329, 0.2308, 0.2861, 0.3438, 0.1767, 0.3137, 0.3492, -0.1026, 0.4859, 0.0007916, 0.392, 0.1144, 0.258, 0.04864, 0.5828, 0.1032, 0.6593, 0.1929, 0.5848, 0.2674, 0.4982, 0.1901, 0.08113, 0.7709, 0.271, 0.7596, 0.3432, 0.918, 0.1373, 0.9841, 0.1335, 0.43, 0.2587, 0.4637, 0.2494, 0.6027, 0.09247, 0.581, 0.3768, 0.4753, 0.4813, 0.4646, 0.5082, 0.5661, 0.3883, 0.5935, -0.4846, 0.07686, -0.4372, 0.3257, -0.5616, 0.5252, -0.7013, 0.2441, -0.07227, -0.1739, -0.09624, 0.0482, -0.2832, 0.1564, -0.296, -0.0777, -0.05993, 0.2346, 0.02227, 0.3656, -0.06587, 0.5088, -0.2015, 0.3625, 0.702, -0.2986, 0.7838, -0.1279, 0.6192, -0.08849, 0.502, -0.2351, 1.098, -0.2463, 1.147, -0.05781, 0.9673, -0.1151, 0.91, -0.2951, 1.151, 0.1502, 1.087, 0.3503, 0.9407, 0.233, 0.9801, 0.06839, 0.775, 1.337, 0.9297, 1.148, 1.168, 1.109, 1.046, 1.386, 0.2986, 1.173, 0.4894, 1.054, 0.6956, 1.135, 0.5262, 1.289, 0.6174, 0.9121, 0.6762, 0.7713, 0.8364, 0.7595, 0.8038, 0.9485, 0.6626, 0.6423, 0.8035, 0.5942, 0.8364, 0.7595, 0.6762, 0.7713, 0.5695, 0.4206, 0.6621, 0.354, 0.7377, 0.4602, 0.6213, 0.5232, 0.7489, 0.2694, 0.8106, 0.1626, 0.9407, 0.233, 0.8514, 0.3663, 0.6621, 0.354, 0.7489, 0.2694, 0.8514, 0.3663, 0.7377, 0.4602, 0.5848, 0.2674, 0.6593, 0.1929, 0.7489, 0.2694, 0.6621, 0.354, 0.6593, 0.1929, 0.7145, 0.1377, 0.8106, 0.1626, 0.7489, 0.2694, 0.4813, 0.4646, 0.5695, 0.4206, 0.6213, 0.5232, 0.5082, 0.5661, 0.4561, 0.3961, 0.5122, 0.34, 0.5695, 0.4206, 0.4813, 0.4646, 0.5122, 0.34, 0.5848, 0.2674, 0.6621, 0.354, 0.5695, 0.4206, 0.5384, 0.6755, 0.6626, 0.6423, 0.6762, 0.7713, 0.5739, 0.7596, 0.5082, 0.5661, 0.6213, 0.5232, 0.6626, 0.6423, 0.5384, 0.6755, 0.6213, 0.5232, 0.7377, 0.4602, 0.8035, 0.5942, 0.6626, 0.6423, 0.4894, 1.054, 0.6174, 0.9121, 0.8038, 0.9485, 0.6956, 1.135, 0.3432, 0.918, 0.4864, 0.8299, 0.6174, 0.9121, 0.4894, 1.054, 0.4864, 0.8299, 0.5739, 0.7596, 0.6762, 0.7713, 0.6174, 0.9121, 0.06571, 1.245, 0.2986, 1.173, 0.5262, 1.289, 0.3266, 1.414, -0.1344, 0.9864, 0.1373, 0.9841, 0.2986, 1.173, 0.06571, 1.245, 0.1373, 0.9841, 0.3432, 0.918, 0.4894, 1.054, 0.2986, 1.173, 0.6077, 1.554, 0.775, 1.337, 1.046, 1.386, 0.9124, 1.695, 0.3266, 1.414, 0.5262, 1.289, 0.775, 1.337, 0.6077, 1.554, 0.5262, 1.289, 0.6956, 1.135, 0.9297, 1.148, 0.775, 1.337, 1.147, -0.05781, 1.151, 0.1502, 0.9801, 0.06839, 0.9673, -0.1151, 1.306, 0.02255, 1.312, 0.264, 1.151, 0.1502, 1.147, -0.05781, 1.312, 0.264, 1.233, 0.534, 1.087, 0.3503, 1.151, 0.1502, 1.034, -0.4096, 1.098, -0.2463, 0.91, -0.2951, 0.8296, -0.4536, 1.218, -0.3658, 1.262, -0.1822, 1.098, -0.2463, 1.034, -0.4096, 1.262, -0.1822, 1.306, 0.02255, 1.147, -0.05781, 1.098, -0.2463, 0.5883, -0.4594, 0.702, -0.2986, 0.502, -0.2351, 0.3183, -0.3812, 0.8296, -0.4536, 0.91, -0.2951, 0.702, -0.2986, 0.5883, -0.4594, 0.91, -0.2951, 0.9673, -0.1151, 0.7838, -0.1279, 0.702, -0.2986, -0.09624, 0.0482, -0.05993, 0.2346, -0.2015, 0.3625, -0.2832, 0.1564, 0.09275, 0.0157, 0.08087, 0.1758, -0.05993, 0.2346, -0.09624, 0.0482, 0.08087, 0.1758, 0.09258, 0.2781, 0.02227, 0.3656, -0.05993, 0.2346, 0.02257, -0.402, -0.07227, -0.1739, -0.296, -0.0777, -0.2569, -0.3157, 0.3183, -0.3812, 0.1598, -0.1793, -0.07227, -0.1739, 0.02257, -0.402, 0.1598, -0.1793, 0.09275, 0.0157, -0.09624, 0.0482, -0.07227, -0.1739, -0.5337, -0.1939, -0.4846, 0.07686, -0.7013, 0.2441, -0.8421, -0.06061, -0.2569, -0.3157, -0.296, -0.0777, -0.4846, 0.07686, -0.5337, -0.1939, -0.296, -0.0777, -0.2832, 0.1564, -0.4372, 0.3257, -0.4846, 0.07686, 0.2587, 0.4637, 0.3768, 0.4753, 0.3883, 0.5935, 0.2494, 0.6027, 0.2861, 0.3438, 0.3875, 0.3709, 0.3768, 0.4753, 0.2587, 0.4637, 0.3875, 0.3709, 0.4561, 0.3961, 0.4813, 0.4646, 0.3768, 0.4753, 0.02227, 0.3656, 0.1335, 0.43, 0.09247, 0.581, -0.06587, 0.5088, 0.09258, 0.2781, 0.1767, 0.3137, 0.1335, 0.43, 0.02227, 0.3656, 0.1767, 0.3137, 0.2861, 0.3438, 0.2587, 0.4637, 0.1335, 0.43, -0.132, 0.7147, 0.08113, 0.7709, 0.1373, 0.9841, -0.1344, 0.9864, -0.06587, 0.5088, 0.09247, 0.581, 0.08113, 0.7709, -0.132, 0.7147, 0.09247, 0.581, 0.2494, 0.6027, 0.271, 0.7596, 0.08113, 0.7709, 0.4859, 0.0007916, 0.5828, 0.1032, 0.4982, 0.1901, 0.392, 0.1144, 0.6192, -0.08849, 0.6896, 0.0416, 0.5828, 0.1032, 0.4859, 0.0007916, 0.6896, 0.0416, 0.7145, 0.1377, 0.6593, 0.1929, 0.5828, 0.1032, 0.1598, -0.1793, 0.3492, -0.1026, 0.258, 0.04864, 0.09275, 0.0157, 0.3183, -0.3812, 0.502, -0.2351, 0.3492, -0.1026, 0.1598, -0.1793, 0.502, -0.2351, 0.6192, -0.08849, 0.4859, 0.0007916, 0.3492, -0.1026, 0.08087, 0.1758, 0.2099, 0.1894, 0.1767, 0.3137, 0.09258, 0.2781, 0.09275, 0.0157, 0.258, 0.04864, 0.2099, 0.1894, 0.08087, 0.1758, 0.258, 0.04864, 0.392, 0.1144, 0.329, 0.2308, 0.2099, 0.1894, 0.329, 0.2308, 0.4315, 0.2826, 0.3875, 0.3709, 0.2861, 0.3438, 0.392, 0.1144, 0.4982, 0.1901, 0.4315, 0.2826, 0.329, 0.2308, 0.4982, 0.1901, 0.5848, 0.2674, 0.5122, 0.34, 0.4315, 0.2826, 0.271, 0.7596, 0.422, 0.7186, 0.4864, 0.8299, 0.3432, 0.918, 0.2494, 0.6027, 0.3883, 0.5935, 0.422, 0.7186, 0.271, 0.7596, 0.3883, 0.5935, 0.5082, 0.5661, 0.5384, 0.6755, 0.422, 0.7186, -0.4372, 0.3257, -0.3211, 0.5533, -0.3931, 0.7862, -0.5616, 0.5252, -0.2832, 0.1564, -0.2015, 0.3625, -0.3211, 0.5533, -0.4372, 0.3257, -0.2015, 0.3625, -0.06587, 0.5088, -0.132, 0.7147, -0.3211, 0.5533, 0.7838, -0.1279, 0.82, 0.03218, 0.6896, 0.0416, 0.6192, -0.08849, 0.9673, -0.1151, 0.9801, 0.06839, 0.82, 0.03218, 0.7838, -0.1279, 0.9801, 0.06839, 0.9407, 0.233, 0.8106, 0.1626, 0.82, 0.03218, 0.9297, 1.148, 1.026, 0.9246, 1.254, 0.8298, 1.168, 1.109, 0.6956, 1.135, 0.8038, 0.9485, 1.026, 0.9246, 0.9297, 1.148, 0.8038, 0.9485, 0.8364, 0.7595, 1.031, 0.6925, 1.026, 0.9246, 0.8035, 0.5942, 0.9548, 0.5031, 1.031, 0.6925, 0.8364, 0.7595, 0.7377, 0.4602, 0.8514, 0.3663, 0.9548, 0.5031, 0.8035, 0.5942, 0.8514, 0.3663, 0.9407, 0.233, 1.087, 0.3503, 0.9548, 0.5031])
_ca = me_cube_001.color_attributes.new('Attribute', 'BYTE_COLOR', 'CORNER')
_ca.data.foreach_set('color', [1.0, 0.3278, 0.0, 1.0, 1.0, 0.3663, 0.0, 1.0, 1.0, 0.06125, 0.0, 1.0, 1.0, 0.1274, 0.0, 1.0, 1.0, 0.2016, 0.0, 0.9451, 1.0, 0.1274, 0.0, 1.0, 1.0, 0.06125, 0.0, 1.0, 1.0, 0.1714, 0.0, 1.0, 1.0, 0.3712, 0.0, 1.0, 1.0, 0.5333, 0.0, 1.0, 1.0, 0.227, 0.0, 1.0, 1.0, 0.1981, 0.0, 1.0, 1.0, 0.314, 0.0, 0.6941, 1.0, 0.6445, 0.0, 0.8235, 1.0, 0.7835, 0.0, 0.898, 1.0, 0.2831, 0.0, 0.5686, 1.0, 0.3663, 0.0, 0.8275, 1.0, 0.5647, 0.0, 0.9608, 1.0, 0.4125, 0.0, 0.9216, 1.0, 0.2346, 0.0, 0.7059, 1.0, 0.4287, 0.0, 1.0, 1.0, 0.7454, 0.0, 1.0, 1.0, 1.0, 0.0, 1.0, 1.0, 0.5271, 0.0, 1.0, 1.0, 0.07227, 0.0, 0.9961, 1.0, 0.2051, 0.0, 1.0, 1.0, 0.2159, 0.0, 1.0, 1.0, 0.05448, 0.0, 0.9882, 1.0, 0.117, 0.0, 1.0, 1.0, 0.1812, 0.0, 1.0, 1.0, 0.1912, 0.0, 1.0, 1.0, 0.09084, 0.0, 1.0, 1.0, 0.2623, 0.0, 1.0, 1.0, 0.3613, 0.0, 1.0, 1.0, 0.5333, 0.0, 1.0, 1.0, 0.3372, 0.0, 1.0, 1.0, 0.3968, 0.0, 0.7569, 1.0, 0.2122, 0.0, 0.6902, 1.0, 0.1119, 0.0, 0.4902, 1.0, 0.3613, 0.0, 0.6941, 1.0, 0.1912, 0.0, 0.9059, 1.0, 0.2789, 0.0, 0.9451, 1.0, 0.3515, 0.0, 0.8902, 1.0, 0.4287, 0.0, 0.8196, 1.0, 0.5271, 0.0, 0.9725, 1.0, 0.8714, 0.0, 1.0, 1.0, 0.7454, 0.0, 1.0, 1.0, 0.5271, 0.0, 0.9451, 1.0, 0.314, 0.0, 0.7725, 1.0, 0.1119, 0.0, 0.5608, 1.0, 0.04519, 0.0, 0.2353, 1.0, 0.314, 0.0, 0.5961, 1.0, 0.1651, 0.0, 0.9725, 1.0, 0.09759, 0.0, 0.9451, 1.0, 0.2122, 0.0, 0.8863, 1.0, 0.314, 0.0, 0.9451, 1.0, 0.1095, 0.0, 0.902, 1.0, 0.1195, 0.0, 0.8588, 1.0, 0.5149, 0.0, 0.7451, 1.0, 0.3467, 0.0, 0.8157, 1.0, 0.2462, 0.0, 1.0, 1.0, 0.2384, 0.0, 1.0, 1.0, 0.1683, 0.0, 1.0, 1.0, 0.1441, 0.0, 1.0, 1.0, 0.4793, 0.0, 0.9922, 1.0, 0.3372, 0.0, 1.0, 1.0, 0.3185, 0.0, 1.0, 1.0, 0.3763, 0.0, 1.0, 1.0, 0.3515, 0.0, 1.0, 1.0, 0.3663, 0.0, 1.0, 1.0, 1.0, 0.0, 1.0, 1.0, 0.6038, 0.0, 1.0, 1.0, 0.305, 0.0, 0.7451, 1.0, 0.2918, 0.0, 0.8863, 1.0, 0.3515, 0.0, 1.0, 1.0, 0.5906, 0.0, 0.9804, 1.0, 0.2232, 0.0, 0.6, 1.0, 0.1683, 0.0, 0.6314, 1.0, 0.2384, 0.0, 0.7725, 1.0, 0.1195, 0.0, 0.5059, 1.0, 0.2346, 0.0, 0.7961, 1.0, 0.3095, 0.0, 0.9608, 1.0, 0.2195, 0.0, 1.0, 1.0, 0.2307, 0.0, 0.8863, 1.0, 0.4125, 0.0, 0.9804, 1.0, 0.2874, 0.0, 1.0, 1.0, 0.2195, 0.0, 1.0, 1.0, 0.3095, 0.0, 0.9608, 1.0, 0.6376, 0.0, 1.0, 1.0, 0.4452, 0.0, 1.0, 1.0, 0.3613, 0.0, 1.0, 1.0, 0.5333, 0.0, 1.0, 1.0, 0.491, 0.0, 1.0, 1.0, 0.5333, 0.0, 1.0, 1.0, 1.0, 0.0, 1.0, 1.0, 0.6376, 0.0, 1.0, 1.0, 0.4452, 0.0, 1.0, 1.0, 0.491, 0.0, 1.0, 1.0, 0.6376, 0.0, 1.0, 1.0, 0.3613, 0.0, 1.0, 1.0, 0.5333, 0.0, 1.0, 1.0, 0.3613, 0.0, 1.0, 1.0, 0.491, 0.0, 1.0, 1.0, 0.4452, 0.0, 1.0, 1.0, 0.3613, 0.0, 1.0, 1.0, 0.227, 0.0, 1.0, 1.0, 0.5333, 0.0, 1.0, 1.0, 0.491, 0.0, 1.0, 1.0, 0.8714, 0.0, 1.0, 1.0, 0.6376, 0.0, 1.0, 1.0, 0.5333, 0.0, 1.0, 1.0, 0.7454, 0.0, 1.0, 1.0, 1.0, 0.0, 1.0, 1.0, 0.7454, 0.0, 1.0, 1.0, 0.6376, 0.0, 1.0, 1.0, 0.8714, 0.0, 1.0, 1.0, 0.7454, 0.0, 1.0, 1.0, 0.5333, 0.0, 1.0, 1.0, 0.4452, 0.0, 1.0, 1.0, 0.6376, 0.0, 1.0, 1.0, 0.5647, 0.0, 0.9608, 1.0, 0.4125, 0.0, 0.9804, 1.0, 0.3095, 0.0, 0.9608, 1.0, 0.4125, 0.0, 0.9216, 1.0, 0.7454, 0.0, 1.0, 1.0, 0.5333, 0.0, 1.0, 1.0, 0.4125, 0.0, 0.9804, 1.0, 0.5647, 0.0, 0.9608, 1.0, 0.5333, 0.0, 1.0, 1.0, 0.3613, 0.0, 1.0, 1.0, 0.2874, 0.0, 1.0, 1.0, 0.4125, 0.0, 0.9804, 1.0, 0.1683, 0.0, 0.6314, 1.0, 0.2346, 0.0, 0.7961, 1.0, 0.2307, 0.0, 0.8863, 1.0, 0.2384, 0.0, 0.7725, 1.0, 0.1119, 0.0, 0.4902, 1.0, 0.2346, 0.0, 0.7059, 1.0, 0.2346, 0.0, 0.7961, 1.0, 0.1683, 0.0, 0.6314, 1.0, 0.2346, 0.0, 0.7059, 1.0, 0.4125, 0.0, 0.9216, 1.0, 0.3095, 0.0, 0.9608, 1.0, 0.2346, 0.0, 0.7961, 1.0, 0.2831, 0.0, 0.5686, 1.0, 0.2232, 0.0, 0.6, 1.0, 0.1195, 0.0, 0.5059, 1.0, 0.04519, 0.0, 0.2353, 1.0, 0.7835, 0.0, 0.898, 1.0, 0.3613, 0.0, 0.6941, 1.0, 0.2232, 0.0, 0.6, 1.0, 0.2831, 0.0, 0.5686, 1.0, 0.3613, 0.0, 0.6941, 1.0, 0.1119, 0.0, 0.4902, 1.0, 0.1683, 0.0, 0.6314, 1.0, 0.2232, 0.0, 0.6, 1.0, 0.314, 0.0, 0.5961, 1.0, 0.305, 0.0, 0.7451, 1.0, 0.5906, 0.0, 0.9804, 1.0, 0.9047, 0.0, 0.9569, 1.0, 0.04519, 0.0, 0.2353, 1.0, 0.1195, 0.0, 0.5059, 1.0, 0.305, 0.0, 0.7451, 1.0, 0.314, 0.0, 0.5961, 1.0, 0.1195, 0.0, 0.5059, 1.0, 0.2384, 0.0, 0.7725, 1.0, 0.2918, 0.0, 0.8863, 1.0, 0.305, 0.0, 0.7451, 1.0, 0.3372, 0.0, 1.0, 1.0, 0.3515, 0.0, 1.0, 1.0, 0.6038, 0.0, 1.0, 1.0, 0.3185, 0.0, 1.0, 1.0, 0.3515, 0.0, 1.0, 1.0, 0.1714, 0.0, 1.0, 1.0, 0.3515, 0.0, 1.0, 1.0, 0.3372, 0.0, 1.0, 1.0, 0.1714, 0.0, 1.0, 1.0, 0.06125, 0.0, 1.0, 1.0, 0.3663, 0.0, 1.0, 1.0, 0.3515, 0.0, 1.0, 1.0, 0.6445, 0.0, 0.9804, 1.0, 0.4793, 0.0, 0.9922, 1.0, 0.3763, 0.0, 1.0, 1.0, 0.4342, 0.0, 1.0, 1.0, 0.9047, 0.0, 0.9569, 1.0, 0.5906, 0.0, 0.9804, 1.0, 0.4793, 0.0, 0.9922, 1.0, 0.6445, 0.0, 0.9804, 1.0, 0.5906, 0.0, 0.9804, 1.0, 0.3515, 0.0, 1.0, 1.0, 0.3372, 0.0, 1.0, 1.0, 0.4793, 0.0, 0.9922, 1.0, 0.2502, 0.0, 1.0, 1.0, 0.2462, 0.0, 1.0, 1.0, 0.1441, 0.0, 1.0, 1.0, 0.1195, 0.0, 1.0, 1.0, 0.4342, 0.0, 1.0, 1.0, 0.3763, 0.0, 1.0, 1.0, 0.2462, 0.0, 1.0, 1.0, 0.2502, 0.0, 1.0, 1.0, 0.3763, 0.0, 1.0, 1.0, 0.3185, 0.0, 1.0, 1.0, 0.2384, 0.0, 1.0, 1.0, 0.2462, 0.0, 1.0, 1.0, 0.09759, 0.0, 0.9451, 1.0, 0.1095, 0.0, 0.902, 1.0, 0.3467, 0.0, 0.8157, 1.0, 0.2122, 0.0, 0.8863, 1.0, 0.03071, 0.0, 1.0, 1.0, 0.01033, 0.0, 0.9882, 1.0, 0.1095, 0.0, 0.902, 1.0, 0.09759, 0.0, 0.9451, 1.0, 0.01033, 0.0, 0.9882, 1.0, 0.0009106, 0.0, 0.9725, 1.0, 0.1195, 0.0, 0.8588, 1.0, 0.1095, 0.0, 0.902, 1.0, 0.2502, 0.0, 1.0, 1.0, 0.1651, 0.0, 0.9725, 1.0, 0.314, 0.0, 0.9451, 1.0, 0.4342, 0.0, 1.0, 1.0, 0.1195, 0.0, 1.0, 1.0, 0.06663, 0.0, 1.0, 1.0, 0.1651, 0.0, 0.9725, 1.0, 0.2502, 0.0, 1.0, 1.0, 0.06663, 0.0, 1.0, 1.0, 0.03071, 0.0, 1.0, 1.0, 0.09759, 0.0, 0.9451, 1.0, 0.1651, 0.0, 0.9725, 1.0, 0.6445, 0.0, 0.9804, 1.0, 0.314, 0.0, 0.7725, 1.0, 0.314, 0.0, 0.5961, 1.0, 0.9047, 0.0, 0.9569, 1.0, 0.4342, 0.0, 1.0, 1.0, 0.314, 0.0, 0.9451, 1.0, 0.314, 0.0, 0.7725, 1.0, 0.6445, 0.0, 0.9804, 1.0, 0.314, 0.0, 0.9451, 1.0, 0.2122, 0.0, 0.8863, 1.0, 0.1119, 0.0, 0.5608, 1.0, 0.314, 0.0, 0.7725, 1.0, 0.2789, 0.0, 0.9451, 1.0, 0.5271, 0.0, 0.9725, 1.0, 0.5271, 0.0, 0.9451, 1.0, 0.3515, 0.0, 0.8902, 1.0, 0.2159, 0.0, 1.0, 1.0, 0.5271, 0.0, 1.0, 1.0, 0.5271, 0.0, 0.9725, 1.0, 0.2789, 0.0, 0.9451, 1.0, 0.5271, 0.0, 1.0, 1.0, 1.0, 0.0, 1.0, 1.0, 0.8714, 0.0, 1.0, 1.0, 0.5271, 0.0, 0.9725, 1.0, 0.1195, 0.0, 0.8588, 1.0, 0.1912, 0.0, 0.9059, 1.0, 0.4287, 0.0, 0.8196, 1.0, 0.5149, 0.0, 0.7451, 1.0, 0.0009106, 0.0, 0.9725, 1.0, 0.05448, 0.0, 0.9882, 1.0, 0.1912, 0.0, 0.9059, 1.0, 0.1195, 0.0, 0.8588, 1.0, 0.05448, 0.0, 0.9882, 1.0, 0.2159, 0.0, 1.0, 1.0, 0.2789, 0.0, 0.9451, 1.0, 0.1912, 0.0, 0.9059, 1.0, 0.6445, 0.0, 0.8235, 1.0, 0.3968, 0.0, 0.7569, 1.0, 0.3613, 0.0, 0.6941, 1.0, 0.7835, 0.0, 0.898, 1.0, 0.5149, 0.0, 0.7451, 1.0, 0.4287, 0.0, 0.8196, 1.0, 0.3968, 0.0, 0.7569, 1.0, 0.6445, 0.0, 0.8235, 1.0, 0.4287, 0.0, 0.8196, 1.0, 0.3515, 0.0, 0.8902, 1.0, 0.2122, 0.0, 0.6902, 1.0, 0.3968, 0.0, 0.7569, 1.0, 0.1812, 0.0, 1.0, 1.0, 0.2623, 0.0, 1.0, 1.0, 0.3372, 0.0, 1.0, 1.0, 0.1912, 0.0, 1.0, 1.0, 0.1683, 0.0, 1.0, 1.0, 0.1981, 0.0, 1.0, 1.0, 0.2623, 0.0, 1.0, 1.0, 0.1812, 0.0, 1.0, 1.0, 0.1981, 0.0, 1.0, 1.0, 0.227, 0.0, 1.0, 1.0, 0.3613, 0.0, 1.0, 1.0, 0.2623, 0.0, 1.0, 1.0, 0.06663, 0.0, 1.0, 1.0, 0.117, 0.0, 1.0, 1.0, 0.09084, 0.0, 1.0, 1.0, 0.03071, 0.0, 1.0, 1.0, 0.1195, 0.0, 1.0, 1.0, 0.1441, 0.0, 1.0, 1.0, 0.117, 0.0, 1.0, 1.0, 0.06663, 0.0, 1.0, 1.0, 0.1441, 0.0, 1.0, 1.0, 0.1683, 0.0, 1.0, 1.0, 0.1812, 0.0, 1.0, 1.0, 0.117, 0.0, 1.0, 1.0, 0.01033, 0.0, 0.9882, 1.0, 0.07227, 0.0, 0.9961, 1.0, 0.05448, 0.0, 0.9882, 1.0, 0.0009106, 0.0, 0.9725, 1.0, 0.03071, 0.0, 1.0, 1.0, 0.09084, 0.0, 1.0, 1.0, 0.07227, 0.0, 0.9961, 1.0, 0.01033, 0.0, 0.9882, 1.0, 0.09084, 0.0, 1.0, 1.0, 0.1912, 0.0, 1.0, 1.0, 0.2051, 0.0, 1.0, 1.0, 0.07227, 0.0, 0.9961, 1.0, 0.2051, 0.0, 1.0, 1.0, 0.4287, 0.0, 1.0, 1.0, 0.5271, 0.0, 1.0, 1.0, 0.2159, 0.0, 1.0, 1.0, 0.1912, 0.0, 1.0, 1.0, 0.3372, 0.0, 1.0, 1.0, 0.4287, 0.0, 1.0, 1.0, 0.2051, 0.0, 1.0, 1.0, 0.3372, 0.0, 1.0, 1.0, 0.5333, 0.0, 1.0, 1.0, 0.7454, 0.0, 1.0, 1.0, 0.4287, 0.0, 1.0, 1.0, 0.2122, 0.0, 0.6902, 1.0, 0.3663, 0.0, 0.8275, 1.0, 0.2346, 0.0, 0.7059, 1.0, 0.1119, 0.0, 0.4902, 1.0, 0.3515, 0.0, 0.8902, 1.0, 0.5271, 0.0, 0.9451, 1.0, 0.3663, 0.0, 0.8275, 1.0, 0.2122, 0.0, 0.6902, 1.0, 0.5271, 0.0, 0.9451, 1.0, 0.7454, 0.0, 1.0, 1.0, 0.5647, 0.0, 0.9608, 1.0, 0.3663, 0.0, 0.8275, 1.0, 0.1119, 0.0, 0.5608, 1.0, 0.314, 0.0, 0.6941, 1.0, 0.2831, 0.0, 0.5686, 1.0, 0.04519, 0.0, 0.2353, 1.0, 0.2122, 0.0, 0.8863, 1.0, 0.3467, 0.0, 0.8157, 1.0, 0.314, 0.0, 0.6941, 1.0, 0.1119, 0.0, 0.5608, 1.0, 0.3467, 0.0, 0.8157, 1.0, 0.5149, 0.0, 0.7451, 1.0, 0.6445, 0.0, 0.8235, 1.0, 0.314, 0.0, 0.6941, 1.0, 0.2384, 0.0, 1.0, 1.0, 0.3712, 0.0, 1.0, 1.0, 0.1981, 0.0, 1.0, 1.0, 0.1683, 0.0, 1.0, 1.0, 0.3185, 0.0, 1.0, 1.0, 0.6038, 0.0, 1.0, 1.0, 0.3712, 0.0, 1.0, 1.0, 0.2384, 0.0, 1.0, 1.0, 0.6038, 0.0, 1.0, 1.0, 1.0, 0.0, 1.0, 1.0, 0.5333, 0.0, 1.0, 1.0, 0.3712, 0.0, 1.0, 1.0, 0.2918, 0.0, 0.8863, 1.0, 0.2016, 0.0, 0.9451, 1.0, 0.1714, 0.0, 1.0, 1.0, 0.3515, 0.0, 1.0, 1.0, 0.2384, 0.0, 0.7725, 1.0, 0.2307, 0.0, 0.8863, 1.0, 0.2016, 0.0, 0.9451, 1.0, 0.2918, 0.0, 0.8863, 1.0, 0.2307, 0.0, 0.8863, 1.0, 0.2195, 0.0, 1.0, 1.0, 0.1274, 0.0, 1.0, 1.0, 0.2016, 0.0, 0.9451, 1.0, 0.2874, 0.0, 1.0, 1.0, 0.3278, 0.0, 1.0, 1.0, 0.1274, 0.0, 1.0, 1.0, 0.2195, 0.0, 1.0, 1.0, 0.3613, 0.0, 1.0, 1.0, 0.6376, 0.0, 1.0, 1.0, 0.3278, 0.0, 1.0, 1.0, 0.2874, 0.0, 1.0, 1.0, 0.6376, 0.0, 1.0, 1.0, 1.0, 0.0, 1.0, 1.0, 0.3663, 0.0, 1.0, 1.0, 0.3278, 0.0, 1.0])
me_cube_001.materials.append(mat_material)
me_cube_001.use_mirror_vertex_groups = False
me_cube_001.update()
me_cube_002 = bpy.data.meshes.new('Cube.002')
me_cube_002.from_pydata([(-0.3, -0.55, -0.4), (-0.4, -0.65, 0.4), (-0.3, 0.05, -0.4), (-0.4, 0.15, 0.4), (0.3, -0.55, -0.4), (0.4, -0.65, 0.4), (0.3, 0.05, -0.4), (0.4, 0.15, 0.4)], [], [(0, 1, 3, 2), (2, 3, 7, 6), (6, 7, 5, 4), (4, 5, 1, 0), (2, 6, 4, 0), (7, 3, 1, 5)])
_uv = me_cube_002.uv_layers.new(name='UVMap')
_uv.uv.foreach_set('vector', [1.0, 0.75, 1.0, 1.0, 0.75, 1.0, 0.75, 0.75, 0.75, 0.75, 0.75, 1.0, 0.5, 1.0, 0.5, 0.75, 0.5, 0.75, 0.5, 1.0, 0.25, 1.0, 0.25, 0.75, 0.25, 0.75, 0.25, 1.0, 0.0, 1.0, 0.0, 0.75, 0.125, 0.5, 0.375, 0.5, 0.375, 0.75, 0.125, 0.75, 0.625, 0.5, 0.875, 0.5, 0.875, 0.75, 0.625, 0.75])
me_cube_002.materials.append(mat_uv_basaltkit_2)
me_cube_002.update()
me_bridgedoor_plug = bpy.data.meshes.new('BridgeDoor_Plug')
me_bridgedoor_plug.from_pydata([(1.0, -2.0, 0.0), (0.0, 2.0, 0.0), (0.0, -2.0, 3.75), (1.0, -2.0, 3.75), (1.0, 2.0, 3.75), (1.0, 2.0, 0.0), (0.0, -2.0, 0.0), (0.0, 2.0, 3.75)], [], [(4, 3, 0, 5), (6, 2, 7, 1)])
me_bridgedoor_plug.polygons.foreach_set('material_index', [1, 1])
_uv = me_bridgedoor_plug.uv_layers.new(name='UVMap')
_uv.uv.foreach_set('vector', [-1.8, -0.25, -0.9997, -0.25, -0.9997, -1.0, -1.8, -1.0, 0.1, 0.0005277, 0.1, 0.7505, 0.9, 0.7505, 0.9, 0.0005277])
_ca = me_bridgedoor_plug.color_attributes.new('Attribute', 'BYTE_COLOR', 'CORNER')
_ca.data.foreach_set('color', [1.0, 1.0, 1.0, 1.0, 1.0, 1.0, 1.0, 1.0, 1.0, 1.0, 1.0, 1.0, 1.0, 1.0, 1.0, 1.0, 1.0, 1.0, 1.0, 1.0, 1.0, 1.0, 1.0, 1.0, 1.0, 1.0, 1.0, 1.0, 1.0, 1.0, 1.0, 1.0])
me_bridgedoor_plug.materials.append(mat_uv_basaltkit_1)
me_bridgedoor_plug.materials.append(mat_uv_basaltkit_2_001)
me_bridgedoor_plug.materials.append(mat_uv_flagstones_c12)
me_bridgedoor_plug.use_paint_bone_selection = False
me_bridgedoor_plug.use_paint_mask_vertex = True
me_bridgedoor_plug.update()
me_bridgedoor_plug_001 = bpy.data.meshes.new('BridgeDoor_Plug.001')
me_bridgedoor_plug_001.from_pydata([(1.225, -2.1, -0.25), (-0.225, 2.1, -0.25), (-0.125, -2.0, 3.75), (1.125, -2.0, 3.75), (1.125, 2.0, 3.75), (1.225, 2.1, -0.25), (-0.225, -2.1, -0.25), (-0.125, 2.0, 3.75), (-0.125, 1.75, 3.25), (-0.225, 1.75, -0.25), (1.225, 1.75, -0.25), (1.125, 1.75, 3.25), (1.125, -1.75, 3.25), (-0.125, -1.75, 3.25), (1.125, -1.0, 3.75), (1.125, 1.0, 3.75), (-0.125, 1.0, 3.75), (-0.125, -1.0, 3.75), (-0.125, 1.0, 3.5), (-0.125, -1.0, 3.5), (1.125, -1.0, 3.5), (1.125, 1.0, 3.5), (-0.225, -1.75, -0.25), (1.225, -1.75, -0.25), (-0.225, 1.75, 1.423e-06), (-0.02501, 1.75, 0.1), (-0.225, 1.75, 0.2), (1.025, 1.75, 0.1), (1.225, 1.75, 1.542e-06), (1.225, 1.75, 0.2), (-0.025, -1.75, 0.1), (-0.225, -1.75, 7.078e-07), (-0.225, -1.75, 0.2), (1.225, -1.75, 7.153e-07), (1.025, -1.75, 0.1), (1.225, -1.75, 0.2), (1.125, -2.0, 1.548), (-0.125, -2.0, 1.548), (-0.125, 2.0, 1.548), (1.125, 2.0, 1.548), (-0.125, 1.75, 1.542), (1.125, 1.75, 1.542), (-0.125, -1.75, 1.542), (1.125, -1.75, 1.542), (-0.225, -2.1, 1.431), (-0.225, 2.1, 1.431), (-0.225, -1.75, 1.431), (1.225, -1.75, 1.431), (1.225, -2.1, 1.431), (1.225, 2.1, 1.431), (-0.225, 1.75, 1.431), (1.225, 1.75, 1.431)], [], [(39, 11, 41), (33, 35, 0), (37, 13, 42), (24, 26, 1), (24, 25, 26), (27, 28, 29), (30, 31, 32), (33, 34, 35), (38, 8, 7), (36, 12, 3), (49, 51, 29), (44, 46, 32), (38, 7, 4, 39), (37, 36, 3, 2), (6, 0, 48, 44), (39, 4, 11), (20, 12, 13, 19), (47, 48, 35), (48, 0, 35), (0, 23, 33), (21, 15, 14, 20), (26, 25, 27), (27, 29, 26), (11, 4, 15, 21), (25, 24, 31, 30), (1, 45, 49, 5), (23, 0, 6, 22), (16, 15, 4, 7), (13, 2, 17, 19), (19, 17, 16, 18), (12, 20, 14, 3), (45, 38, 39, 49), (29, 51, 50, 26), (41, 40, 50, 51), (21, 20, 19, 18), (12, 43, 42, 13), (22, 9, 10, 23), (37, 2, 13), (50, 45, 26), (45, 1, 26), (1, 9, 24), (34, 33, 28, 27), (33, 23, 10, 28), (22, 31, 24, 9), (43, 36, 48, 47), (44, 48, 36, 37), (9, 1, 5, 10), (8, 18, 16, 7), (30, 34, 27, 25), (38, 40, 8), (40, 38, 45, 50), (32, 46, 47, 35), (36, 43, 12), (11, 21, 18, 8), (10, 5, 28), (5, 49, 29), (28, 5, 29), (42, 46, 44, 37), (17, 14, 15, 16), (35, 34, 32), (34, 30, 32), (11, 8, 40, 41), (41, 51, 49, 39), (22, 6, 31), (6, 44, 32), (31, 6, 32), (2, 3, 14, 17), (43, 47, 46, 42)])
_uv = me_bridgedoor_plug_001.uv_layers.new(name='UVMap')
_uv.uv.foreach_set('vector', [1.0, 0.45, 0.9375, 0.8755, 0.9375, 0.4484, 0.0625, 0.06302, 0.0625, 0.113, 3.278e-07, 0.0005207, 8.047e-07, 0.45, 0.0625, 0.8755, 0.0625, 0.4484, 0.9375, 0.06302, 0.9375, 0.113, 1.0, 0.0005207, 0.3437, 0.06302, 0.3687, 0.08802, 0.3437, 0.113, 0.6312, 0.08802, 0.6562, 0.06302, 0.6562, 0.113, 0.3688, 0.08802, 0.3438, 0.06302, 0.3438, 0.113, 0.6563, 0.06302, 0.6313, 0.08802, 0.6563, 0.113, 1.0, 0.45, 0.9375, 0.8755, 1.0, 1.001, 4.35e-07, 0.45, 0.0625, 0.8755, 5.662e-07, 1.001, 1.0, 0.4207, 0.9375, 0.4207, 0.9375, 0.113, 8.047e-07, 0.4207, 0.0625, 0.4207, 0.0625, 0.113, 0.3438, 0.45, 0.3438, 1.001, 0.6563, 1.001, 0.6563, 0.45, 0.3438, 0.45, 0.6563, 0.45, 0.6563, 1.001, 0.3438, 1.001, 0.3438, 0.0005207, 0.6563, 0.0005207, 0.6563, 0.4207, 0.3438, 0.4207, 1.0, 0.45, 1.0, 1.001, 0.9375, 0.8755, 0.2617, 0.5352, 0.07422, 0.5352, 0.07422, 0.8477, 0.2617, 0.8477, 0.0625, 0.4207, 4.28e-07, 0.4207, 0.0625, 0.113, 4.28e-07, 0.4207, 3.278e-07, 0.0005207, 0.0625, 0.113, 3.278e-07, 0.0005207, 0.0625, 0.0005211, 0.0625, 0.06302, 0.75, 0.938, 0.75, 1.001, 0.25, 1.001, 0.25, 0.938, 0.3437, 0.113, 0.3687, 0.08802, 0.6312, 0.08802, 0.6312, 0.08802, 0.6562, 0.113, 0.3437, 0.113, 0.9375, 0.8755, 1.0, 1.001, 0.75, 1.001, 0.75, 0.938, 0.05951, 0.5417, 0.0595, 0.5167, 0.9345, 0.5167, 0.9345, 0.5417, 0.3438, 0.0005207, 0.3438, 0.4207, 0.6563, 0.4207, 0.6563, 0.0005207, 0.6562, 0.03906, 0.6563, -0.02344, 0.3438, -0.02344, 0.3437, 0.03907, 0.7263, 0.8392, 0.7263, 0.5709, 0.941, 0.5709, 0.941, 0.8392, 0.0625, 0.8755, 8.047e-07, 1.001, 0.25, 1.001, 0.25, 0.938, 0.25, 0.938, 0.25, 1.001, 0.75, 1.001, 0.75, 0.938, 0.0625, 0.8755, 0.25, 0.938, 0.25, 1.001, 5.662e-07, 1.001, 0.3438, 0.4207, 0.3438, 0.45, 0.6563, 0.45, 0.6563, 0.4207, 0.6562, 0.113, 0.6562, 0.4207, 0.3437, 0.4207, 0.3437, 0.113, 0.6562, 0.4484, 0.3437, 0.4484, 0.3437, 0.4207, 0.6562, 0.4207, 0.7617, 0.5352, 0.2617, 0.5352, 0.2617, 0.8477, 0.7617, 0.8477, 0.6563, 0.8755, 0.6563, 0.4484, 0.3438, 0.4484, 0.3438, 0.8755, 0.9345, 0.5167, 0.0595, 0.5167, 0.05952, 0.8292, 0.9345, 0.8292, 8.047e-07, 0.45, 8.047e-07, 1.001, 0.0625, 0.8755, 0.9375, 0.4207, 1.0, 0.4207, 0.9375, 0.113, 1.0, 0.4207, 1.0, 0.0005207, 0.9375, 0.113, 1.0, 0.0005207, 0.9375, 0.0005211, 0.9375, 0.06302, 0.0625, 0.08802, 0.0625, 0.06302, 0.9375, 0.06302, 0.9375, 0.08802, 0.0625, 0.06302, 0.0625, 0.0005211, 0.9375, 0.0005211, 0.9375, 0.06302, 0.06251, 0.0005211, 0.0625, 0.06302, 0.9375, 0.06302, 0.9375, 0.0005211, 0.0625, 0.4484, 4.35e-07, 0.45, 4.28e-07, 0.4207, 0.0625, 0.4207, 0.3438, 0.4207, 0.6563, 0.4207, 0.6563, 0.45, 0.3438, 0.45, 0.3437, 0.9141, 0.3438, 0.9766, 0.6563, 0.9766, 0.6562, 0.9141, 0.9375, 0.8755, 0.75, 0.938, 0.75, 1.001, 1.0, 1.001, 0.9345, 0.5417, 0.9345, 0.8042, 0.05951, 0.8042, 0.05951, 0.5417, 1.0, 0.45, 0.9375, 0.4484, 0.9375, 0.8755, 0.9375, 0.4484, 1.0, 0.45, 1.0, 0.4207, 0.9375, 0.4207, 0.3438, 0.113, 0.3438, 0.4207, 0.6563, 0.4207, 0.6563, 0.113, 4.35e-07, 0.45, 0.0625, 0.4484, 0.0625, 0.8755, 0.9492, 0.5352, 0.7617, 0.5352, 0.7617, 0.8477, 0.9492, 0.8477, 0.9375, 0.0005211, 1.0, 0.0005207, 0.9375, 0.06302, 1.0, 0.0005207, 1.0, 0.4207, 0.9375, 0.113, 0.9375, 0.06302, 1.0, 0.0005207, 0.9375, 0.113, 0.0625, 0.4484, 0.0625, 0.4207, 8.047e-07, 0.4207, 8.047e-07, 0.45, 0.2971, 0.8392, 0.2971, 0.5709, 0.7263, 0.5709, 0.7263, 0.8392, 0.6563, 0.113, 0.6313, 0.08802, 0.3438, 0.113, 0.6313, 0.08802, 0.3688, 0.08802, 0.3438, 0.113, 0.6562, 0.8755, 0.3437, 0.8755, 0.3437, 0.4484, 0.6562, 0.4484, 0.9375, 0.4484, 0.9375, 0.4207, 1.0, 0.4207, 1.0, 0.45, 0.06251, 0.0005211, 8.047e-07, 0.0005207, 0.0625, 0.06302, 8.047e-07, 0.0005207, 8.047e-07, 0.4207, 0.0625, 0.113, 0.0625, 0.06302, 8.047e-07, 0.0005207, 0.0625, 0.113, 0.08249, 0.8392, 0.08249, 0.5709, 0.2971, 0.5709, 0.2971, 0.8392, 0.6563, 0.4484, 0.6563, 0.4207, 0.3438, 0.4207, 0.3438, 0.4484])
_ca = me_bridgedoor_plug_001.color_attributes.new('Attribute', 'BYTE_COLOR', 'CORNER')
_ca.data.foreach_set('color', [1.0, 1.0, 1.0, 1.0, 1.0, 1.0, 1.0, 1.0, 1.0, 1.0, 1.0, 1.0, 1.0, 1.0, 1.0, 1.0, 1.0, 1.0, 1.0, 1.0, 1.0, 1.0, 1.0, 1.0, 1.0, 1.0, 1.0, 1.0, 1.0, 1.0, 1.0, 1.0, 1.0, 1.0, 1.0, 1.0, 1.0, 1.0, 1.0, 1.0, 1.0, 1.0, 1.0, 1.0, 1.0, 1.0, 1.0, 1.0, 1.0, 1.0, 1.0, 1.0, 1.0, 1.0, 1.0, 1.0, 1.0, 1.0, 1.0, 1.0, 1.0, 1.0, 1.0, 1.0, 1.0, 1.0, 1.0, 1.0, 1.0, 1.0, 1.0, 1.0, 1.0, 1.0, 1.0, 1.0, 1.0, 1.0, 1.0, 1.0, 1.0, 1.0, 1.0, 1.0, 1.0, 1.0, 1.0, 1.0, 1.0, 1.0, 1.0, 1.0, 1.0, 1.0, 1.0, 1.0, 1.0, 1.0, 1.0, 1.0, 1.0, 1.0, 1.0, 1.0, 1.0, 1.0, 1.0, 1.0, 1.0, 1.0, 1.0, 1.0, 1.0, 1.0, 1.0, 1.0, 1.0, 1.0, 1.0, 1.0, 1.0, 1.0, 1.0, 1.0, 1.0, 1.0, 1.0, 1.0, 1.0, 1.0, 1.0, 1.0, 1.0, 1.0, 1.0, 1.0, 1.0, 1.0, 1.0, 1.0, 1.0, 1.0, 1.0, 1.0, 1.0, 1.0, 1.0, 1.0, 1.0, 1.0, 1.0, 1.0, 1.0, 1.0, 1.0, 1.0, 1.0, 1.0, 1.0, 1.0, 1.0, 1.0, 1.0, 1.0, 1.0, 1.0, 1.0, 1.0, 1.0, 1.0, 1.0, 1.0, 1.0, 1.0, 1.0, 1.0, 1.0, 1.0, 1.0, 1.0, 1.0, 1.0, 1.0, 1.0, 1.0, 1.0, 1.0, 1.0, 1.0, 1.0, 1.0, 1.0, 1.0, 1.0, 1.0, 1.0, 1.0, 1.0, 1.0, 1.0, 1.0, 1.0, 1.0, 1.0, 1.0, 1.0, 1.0, 1.0, 1.0, 1.0, 1.0, 1.0, 1.0, 1.0, 1.0, 1.0, 1.0, 1.0, 1.0, 1.0, 1.0, 1.0, 1.0, 1.0, 1.0, 1.0, 1.0, 1.0, 1.0, 1.0, 1.0, 1.0, 1.0, 1.0, 1.0, 1.0, 1.0, 1.0, 1.0, 1.0, 1.0, 1.0, 1.0, 1.0, 1.0, 1.0, 1.0, 1.0, 1.0, 1.0, 1.0, 1.0, 1.0, 1.0, 1.0, 1.0, 1.0, 1.0, 1.0, 1.0, 1.0, 1.0, 1.0, 1.0, 1.0, 1.0, 1.0, 1.0, 1.0, 1.0, 1.0, 1.0, 1.0, 1.0, 1.0, 1.0, 1.0, 1.0, 1.0, 1.0, 1.0, 1.0, 1.0, 1.0, 1.0, 1.0, 1.0, 1.0, 1.0, 1.0, 1.0, 1.0, 1.0, 1.0, 1.0, 1.0, 1.0, 1.0, 1.0, 1.0, 1.0, 1.0, 1.0, 1.0, 1.0, 1.0, 1.0, 1.0, 1.0, 1.0, 1.0, 1.0, 1.0, 1.0, 1.0, 1.0, 1.0, 1.0, 1.0, 1.0, 1.0, 1.0, 1.0, 1.0, 1.0, 1.0, 1.0, 1.0, 1.0, 1.0, 1.0, 1.0, 1.0, 1.0, 1.0, 1.0, 1.0, 1.0, 1.0, 1.0, 1.0, 1.0, 1.0, 1.0, 1.0, 1.0, 1.0, 1.0, 1.0, 1.0, 1.0, 1.0, 1.0, 1.0, 1.0, 1.0, 1.0, 1.0, 1.0, 1.0, 1.0, 1.0, 1.0, 1.0, 1.0, 1.0, 1.0, 1.0, 1.0, 1.0, 1.0, 1.0, 1.0, 1.0, 1.0, 1.0, 1.0, 1.0, 1.0, 1.0, 1.0, 1.0, 1.0, 1.0, 1.0, 1.0, 1.0, 1.0, 1.0, 1.0, 1.0, 1.0, 1.0, 1.0, 1.0, 1.0, 1.0, 1.0, 1.0, 1.0, 1.0, 1.0, 1.0, 1.0, 1.0, 1.0, 1.0, 1.0, 1.0, 1.0, 1.0, 1.0, 1.0, 1.0, 1.0, 1.0, 1.0, 1.0, 1.0, 1.0, 1.0, 1.0, 1.0, 1.0, 1.0, 1.0, 1.0, 1.0, 1.0, 1.0, 1.0, 1.0, 1.0, 1.0, 1.0, 1.0, 1.0, 1.0, 1.0, 1.0, 1.0, 1.0, 1.0, 1.0, 1.0, 1.0, 1.0, 1.0, 1.0, 1.0, 1.0, 1.0, 1.0, 1.0, 1.0, 1.0, 1.0, 1.0, 1.0, 1.0, 1.0, 1.0, 1.0, 1.0, 1.0, 1.0, 1.0, 1.0, 1.0, 1.0, 1.0, 1.0, 1.0, 1.0, 1.0, 1.0, 1.0, 1.0, 1.0, 1.0, 1.0, 1.0, 1.0, 1.0, 1.0, 1.0, 1.0, 1.0, 1.0, 1.0, 1.0, 1.0, 1.0, 1.0, 1.0, 1.0, 1.0, 1.0, 1.0, 1.0, 1.0, 1.0, 1.0, 1.0, 1.0, 1.0, 1.0, 1.0, 1.0, 1.0, 1.0, 1.0, 1.0, 1.0, 1.0, 1.0, 1.0, 1.0, 1.0, 1.0, 1.0, 1.0, 1.0, 1.0, 1.0, 1.0, 1.0, 1.0, 1.0, 1.0, 1.0, 1.0, 1.0, 1.0, 1.0, 1.0, 1.0, 1.0, 1.0, 1.0, 1.0, 1.0, 1.0, 1.0, 1.0, 1.0, 1.0, 1.0, 1.0, 1.0, 1.0, 1.0, 1.0, 1.0, 1.0, 1.0, 1.0, 1.0, 1.0, 1.0, 1.0, 1.0, 1.0, 1.0, 1.0, 1.0, 1.0, 1.0, 1.0, 1.0, 1.0, 1.0, 1.0, 1.0, 1.0, 1.0, 1.0, 1.0, 1.0, 1.0, 1.0, 1.0, 1.0, 1.0, 1.0, 1.0, 1.0, 1.0, 1.0, 1.0, 1.0, 1.0, 1.0, 1.0, 1.0, 1.0, 1.0, 1.0, 1.0, 1.0, 1.0, 1.0, 1.0, 1.0, 1.0, 1.0, 1.0, 1.0, 1.0, 1.0, 1.0, 1.0, 1.0, 1.0, 1.0, 1.0, 1.0, 1.0, 1.0, 1.0, 1.0, 1.0, 1.0, 1.0, 1.0, 1.0, 1.0, 1.0, 1.0, 1.0, 1.0, 1.0, 1.0, 1.0, 1.0, 1.0, 1.0, 1.0, 1.0, 1.0, 1.0, 1.0, 1.0, 1.0, 1.0, 1.0, 1.0, 1.0, 1.0, 1.0, 1.0, 1.0, 1.0, 1.0, 1.0, 1.0, 1.0, 1.0, 1.0, 1.0, 1.0, 1.0, 1.0, 1.0, 1.0, 1.0, 1.0, 1.0, 1.0, 1.0, 1.0, 1.0, 1.0, 1.0, 1.0, 1.0, 1.0, 1.0, 1.0, 1.0, 1.0, 1.0, 1.0, 1.0, 1.0, 1.0, 1.0, 1.0, 1.0, 1.0, 1.0, 1.0, 1.0, 1.0, 1.0, 1.0, 1.0, 1.0, 1.0, 1.0, 1.0, 1.0, 1.0, 1.0, 1.0, 1.0, 1.0, 1.0, 1.0, 1.0, 1.0, 1.0, 1.0, 1.0, 1.0, 1.0, 1.0, 1.0, 1.0, 1.0, 1.0, 1.0, 1.0, 1.0, 1.0, 1.0, 1.0, 1.0, 1.0, 1.0, 1.0, 1.0, 1.0, 1.0, 1.0, 1.0, 1.0, 1.0, 1.0, 1.0, 1.0, 1.0, 1.0, 1.0, 1.0, 1.0, 1.0, 1.0, 1.0, 1.0, 1.0, 1.0, 1.0, 1.0, 1.0, 1.0, 1.0, 1.0, 1.0, 1.0, 1.0, 1.0, 1.0, 1.0, 1.0, 1.0, 1.0, 1.0, 1.0, 1.0, 1.0, 1.0, 1.0, 1.0, 1.0, 1.0, 1.0, 1.0, 1.0, 1.0, 1.0, 1.0, 1.0, 1.0, 1.0, 1.0, 1.0, 1.0, 1.0, 1.0, 1.0, 1.0, 1.0, 1.0, 1.0, 1.0, 1.0, 1.0, 1.0, 1.0, 1.0, 1.0, 1.0, 1.0, 1.0, 1.0, 1.0, 1.0, 1.0, 1.0, 1.0, 1.0, 1.0, 1.0, 1.0, 1.0, 1.0, 1.0, 1.0, 1.0, 1.0, 1.0, 1.0, 1.0, 1.0, 1.0, 1.0, 1.0, 1.0, 1.0, 1.0, 1.0, 1.0, 1.0, 1.0, 1.0, 1.0, 1.0, 1.0, 1.0, 1.0, 1.0, 1.0, 1.0, 1.0, 1.0, 1.0, 1.0, 1.0, 1.0, 1.0, 1.0, 1.0, 1.0, 1.0, 1.0, 1.0, 1.0, 1.0, 1.0, 1.0, 1.0, 1.0, 1.0, 1.0, 1.0, 1.0, 1.0, 1.0, 1.0, 1.0, 1.0, 1.0, 1.0, 1.0, 1.0, 1.0, 1.0, 1.0, 1.0, 1.0, 1.0, 1.0, 1.0, 1.0, 1.0, 1.0, 1.0, 1.0, 1.0, 1.0, 1.0, 1.0, 1.0, 1.0, 1.0, 1.0, 1.0, 1.0, 1.0, 1.0, 1.0, 1.0, 1.0, 1.0, 1.0, 1.0, 1.0, 1.0, 1.0, 1.0, 1.0, 1.0, 1.0, 1.0, 1.0, 1.0, 1.0, 1.0, 1.0, 1.0, 1.0, 1.0, 1.0, 1.0, 1.0, 1.0, 1.0, 1.0, 1.0, 1.0, 1.0, 1.0, 1.0, 1.0, 1.0, 1.0, 1.0, 1.0, 1.0, 1.0, 1.0, 1.0, 1.0, 1.0, 1.0, 1.0, 1.0, 1.0, 1.0, 1.0, 1.0, 1.0, 1.0, 1.0, 1.0, 1.0, 1.0, 1.0, 1.0])
me_bridgedoor_plug_001.materials.append(mat_uv_slatekit_2)
me_bridgedoor_plug_001.use_paint_bone_selection = False
me_bridgedoor_plug_001.use_paint_mask_vertex = True
me_bridgedoor_plug_001.update()
me_cube_003 = bpy.data.meshes.new('Cube.003')
me_cube_003.from_pydata([(-0.75, 0.0, 0.0), (-0.75, 0.0, 1.5), (0.75, 0.0, 0.0), (0.75, 0.0, 1.5), (0.0, 0.0, 2.175), (-0.2583, 0.0, 2.124), (-0.4773, 0.0, 1.977), (-0.6236, 0.0, 1.758), (-0.675, 0.0, 1.5), (0.675, 0.0, 1.5), (0.6236, 0.0, 1.758), (0.4773, 0.0, 1.977), (0.2583, 0.0, 2.124), (-0.75, 0.2, 0.0), (-0.75, 0.2, 1.5), (0.75, 0.2, 1.5), (0.675, 0.2, 1.5), (-0.675, 0.2, 1.5), (0.75, 0.2, 0.0), (-0.2583, 0.2, 2.124), (0.0, 0.2, 2.175), (-0.4773, 0.2, 1.977), (-0.6236, 0.2, 1.758), (0.6236, 0.2, 1.758), (0.4773, 0.2, 1.977), (0.2583, 0.2, 2.124)], [], [(1, 0, 2, 3, 9, 10, 11, 12, 4, 5, 6, 7, 8), (14, 17, 22, 21, 19, 20, 25, 24, 23, 16, 15, 18, 13), (7, 6, 21, 22), (0, 1, 14, 13), (8, 7, 22, 17), (9, 3, 15, 16), (10, 9, 16, 23), (1, 8, 17, 14), (11, 10, 23, 24), (3, 2, 18, 15), (12, 11, 24, 25), (2, 0, 13, 18), (4, 12, 25, 20), (5, 4, 20, 19), (6, 5, 19, 21)])
me_cube_003.polygons.foreach_set('use_smooth', [True] * 15)
_uv = me_cube_003.uv_layers.new(name='UVMap')
_uv.uv.foreach_set('vector', [0.01567, 0.3896, 0.01567, 0.006222, 0.3991, 0.006222, 0.3991, 0.3896, 0.3799, 0.3896, 0.3668, 0.4557, 0.3294, 0.5116, 0.2734, 0.549, 0.2074, 0.5622, 0.1413, 0.549, 0.08537, 0.5116, 0.04797, 0.4557, 0.03484, 0.3896, 0.411, 0.3896, 0.4301, 0.3896, 0.4433, 0.4557, 0.4807, 0.5116, 0.5366, 0.549, 0.6027, 0.5622, 0.6687, 0.549, 0.7247, 0.5116, 0.7621, 0.4557, 0.7752, 0.3896, 0.7944, 0.3896, 0.7944, 0.006222, 0.411, 0.006222, 0.807, 0.7708, 0.69, 0.7708, 0.69, 0.682, 0.807, 0.682, 0.167, 0.8243, 0.6641, 0.8243, 0.6641, 0.758, 0.167, 0.758, 0.924, 0.7708, 0.807, 0.7708, 0.807, 0.682, 0.924, 0.682, 0.7266, 0.7555, 0.7515, 0.7555, 0.7515, 0.8218, 0.7266, 0.8218, 0.1049, 0.7708, -0.01206, 0.7708, -0.01206, 0.682, 0.1049, 0.682, 0.2542, 0.7555, 0.2791, 0.7555, 0.2791, 0.8218, 0.2542, 0.8218, 0.222, 0.7708, 0.1049, 0.7708, 0.1049, 0.682, 0.222, 0.682, 0.6641, 0.8243, 0.167, 0.8243, 0.167, 0.758, 0.6641, 0.758, 0.339, 0.7708, 0.222, 0.7708, 0.222, 0.682, 0.339, 0.682, 0.8237, 0.7462, 0.2608, 0.7462, 0.2608, 0.8213, 0.8237, 0.8213, 0.456, 0.7708, 0.339, 0.7708, 0.339, 0.682, 0.456, 0.682, 0.573, 0.7708, 0.456, 0.7708, 0.456, 0.682, 0.573, 0.682, 0.69, 0.7708, 0.573, 0.7708, 0.573, 0.682, 0.69, 0.682])
me_cube_003.materials.append(mat_uv_gravestone)
me_cube_003.update()

# ---- objects
ob_goopcube_2 = bpy.data.objects.new('GoopCube_2', me_cube)
ob_goopcube_4 = bpy.data.objects.new('GoopCube_4', me_cube_001)
ob_basaltsconce = bpy.data.objects.new('BasaltSconce', me_cube_002)
ob_bridgedoor_plug = bpy.data.objects.new('BridgeDoor_Plug', me_bridgedoor_plug)
ob_bridgedoor_detail = bpy.data.objects.new('BridgeDoor_Detail', me_bridgedoor_plug_001)
ob_gravestone = bpy.data.objects.new('Gravestone', me_cube_003)

# ---- transforms, parenting, visibility, modifiers, constraints
ob_goopcube_2.location = (0.0, 0.0, 1.0)
ob_goopcube_2.lock_rotations_4d = False
ob_goopcube_2.empty_display_type = 'ARROWS'
ob_goopcube_2.lineart.crease_threshold = 0.0
_m = ob_goopcube_2.modifiers.new('Bevel', 'BEVEL')
_m.width = 0.25
_m.width_pct = 0.25
_m.segments = 2
_m = ob_goopcube_2.modifiers.new('Auto Smooth', 'NODES')
_m.node_group = ng_auto_smooth
_gi = [s.identifier for s in ng_auto_smooth.interface.items_tree if s.item_type == 'SOCKET' and s.in_out == 'INPUT']
_m[_gi[1]] = 3.142  # Angle
ob_goopcube_4.location = (0.0, 5.0, 2.0)
ob_goopcube_4.lock_rotations_4d = False
ob_goopcube_4.empty_display_type = 'ARROWS'
ob_goopcube_4.lineart.crease_threshold = 0.0
_m = ob_goopcube_4.modifiers.new('Bevel', 'BEVEL')
_m.width = 0.25
_m.width_pct = 0.25
_m.segments = 2
_m = ob_goopcube_4.modifiers.new('Auto Smooth', 'NODES')
_m.node_group = ng_auto_smooth
_gi = [s.identifier for s in ng_auto_smooth.interface.items_tree if s.item_type == 'SOCKET' and s.in_out == 'INPUT']
_m[_gi[1]] = 3.142  # Angle
ob_basaltsconce.location = (5.0, 0.0, 0.0)
ob_bridgedoor_plug.location = (5.0, 5.0, 0.0)
ob_bridgedoor_plug.rotation_euler = (0.0, -0.0, -1.571)
_m = ob_bridgedoor_plug.modifiers.new('Auto Smooth', 'NODES')
_m.node_group = ng_auto_smooth
_gi = [s.identifier for s in ng_auto_smooth.interface.items_tree if s.item_type == 'SOCKET' and s.in_out == 'INPUT']
_m[_gi[1]] = 1.484  # Angle
ob_bridgedoor_detail.location = (5.0, 10.0, 0.0)
ob_bridgedoor_detail.rotation_euler = (0.0, -0.0, -1.571)
_m = ob_bridgedoor_detail.modifiers.new('Auto Smooth', 'NODES')
_m.node_group = ng_auto_smooth
_gi = [s.identifier for s in ng_auto_smooth.interface.items_tree if s.item_type == 'SOCKET' and s.in_out == 'INPUT']
_m[_gi[1]] = 1.484  # Angle
ob_gravestone.location = (10.0, 9.5, 7.47e-07)
_m = ob_gravestone.modifiers.new('Auto Smooth', 'NODES')
_m.node_group = ng_auto_smooth
_gi = [s.identifier for s in ng_auto_smooth.interface.items_tree if s.item_type == 'SOCKET' and s.in_out == 'INPUT']
_m[_gi[1]] = 0.5236  # Angle

# ---- collection membership
col_collection.objects.link(ob_goopcube_2)
col_collection.objects.link(ob_goopcube_4)
col_collection.objects.link(ob_basaltsconce)
col_collection.objects.link(ob_bridgedoor_plug)
col_collection.objects.link(ob_bridgedoor_detail)
col_collection.objects.link(ob_gravestone)

# ---- scene / render settings (as saved in the file)
scene.frame_start = 1; scene.frame_end = 250; scene.frame_set(1)
scene.render.engine = 'BLENDER_EEVEE_NEXT'
scene.render.resolution_x = 256
scene.render.resolution_y = 256
scene.cycles.sampling_pattern = 'TABULATED_SOBOL'
scene.view_settings.view_transform = 'Filmic'
bpy.context.view_layer.update()

# ---- added for rendering (the .blend has no active camera and no usable light): camera, sun
cam_auto = bpy.data.cameras.new('AutoCamera')
cam_auto.lens = 50.0
cam_auto.sensor_width = 36.0
cam_auto.clip_end = 1000.0
ob_auto_camera = bpy.data.objects.new('AutoCamera', cam_auto)
scene.collection.objects.link(ob_auto_camera)
ob_auto_camera.location = (20.6106, -14.8702, 14.7885)
ob_auto_camera.rotation_euler = (1.09748, -7.21219e-08, 0.694738)
scene.camera = ob_auto_camera
light_auto_sun = bpy.data.lights.new('AutoSun', 'SUN')
light_auto_sun.energy = 3.0
light_auto_sun.angle = 0.0523599
ob_auto_sun = bpy.data.objects.new('AutoSun', light_auto_sun)
scene.collection.objects.link(ob_auto_sun)
ob_auto_sun.rotation_euler = (0.872665, 0.174533, 0.523599)
bpy.context.view_layer.update()
